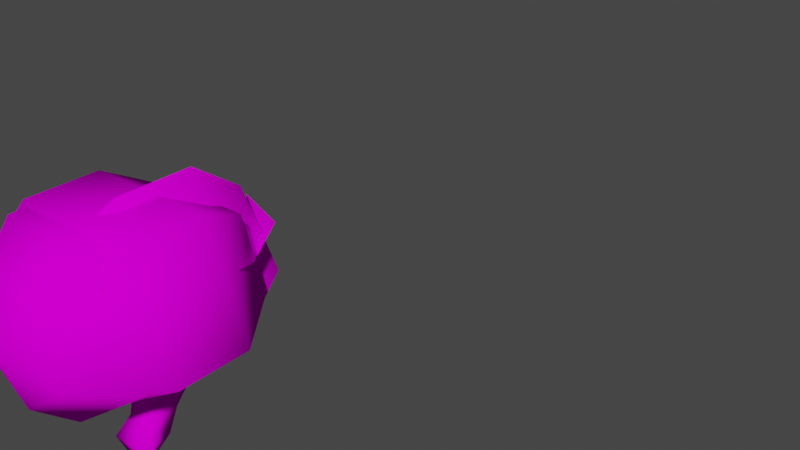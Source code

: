 # Source: lb_1_.blend  (saved by Blender 2.92.15; exported with 4.5.12 LTS)
import bpy
from mathutils import Matrix  # noqa: F401  (used for matrix-valued properties, if any)

bpy.ops.wm.read_factory_settings(use_empty=True)
scene = bpy.context.scene
scene.name = 'Scene'

# ---- collections
col_collection = bpy.data.collections.new('Collection'); scene.collection.children.link(col_collection)

# ---- images (referenced by path relative to the original .blend; pixels are not part of the script)
import os
ASSET_DIR = os.environ.get("B2B_ASSET_DIR", "")  # directory of the original .blend (textures are referenced by path, not embedded)
HERE = os.path.dirname(os.path.abspath(__file__))  # packed textures are extracted next to this script under _unpacked/

def load_image(name, relpath, width, height, colorspace="sRGB"):
    """Load a texture the original file referenced (path relative to the .blend, or extracted next to this script)."""
    p = next((c for c in (os.path.join(HERE, relpath), os.path.join(ASSET_DIR, relpath)) if relpath and os.path.exists(c)), "")
    if p:
        img = bpy.data.images.load(p, check_existing=True)
        img.name = name
    else:  # same state as the original file: an image datablock whose file is absent (Cycles renders it pink)
        img = bpy.data.images.new(name, width, height)
        img.source = "FILE"
        img.filepath = "//" + (relpath or name)
    img.colorspace_settings.name = colorspace
    return img
img_ladybugcolormap_png = load_image('LadybugCOLORMAP.png', 'LadybugCOLORMAP.png', 1024, 1024, 'sRGB')

# ---- materials (node trees are filled in below, after node groups)
mat_ladybug_material = bpy.data.materials.new('Ladybug Material')

# ---- material node trees
mat_ladybug_material.use_nodes = True; mat_ladybug_material.node_tree.nodes.clear()
_N = mat_ladybug_material.node_tree.nodes; _L = mat_ladybug_material.node_tree.links
n0 = _N.new('ShaderNodeBsdfPrincipled'); n0.name = 'Principled BSDF'; n0.location = (10, 300)
n0.distribution = 'GGX'
n0.subsurface_method = 'BURLEY'
n0.inputs[2].default_value = 1.0
n0.inputs[3].default_value = 1.45
n0.inputs[13].default_value = 0.0
n0.inputs[27].default_value = (0.0, 0.0, 0.0, 1.0)
n0.inputs[28].default_value = 1.0
n1 = _N.new('ShaderNodeOutputMaterial'); n1.name = 'Material Output'; n1.location = (300, 300)
n2 = _N.new('ShaderNodeTexImage'); n2.name = 'Image Texture'; n2.location = (-358, 179)
n2.image = img_ladybugcolormap_png
_L.new(n0.outputs[0], n1.inputs[0])
_L.new(n2.outputs[0], n0.inputs[0])
n1.is_active_output = True

# ---- world
world_world = bpy.data.worlds.new('World'); scene.world = world_world
world_world.use_nodes = True; world_world.node_tree.nodes.clear()
_N = world_world.node_tree.nodes; _L = world_world.node_tree.links
n0 = _N.new('ShaderNodeOutputWorld'); n0.name = 'World Output'; n0.location = (300, 300)
n1 = _N.new('ShaderNodeBackground'); n1.name = 'Background'; n1.location = (10, 300)
n1.inputs[0].default_value = (0.05088, 0.05088, 0.05088, 1.0)
_L.new(n1.outputs[0], n0.inputs[0])
n0.is_active_output = True
world_world.color = (0.05088, 0.05088, 0.05088)
world_world.use_sun_shadow = False
world_world.sun_shadow_jitter_overblur = 0.0

# ---- meshes
me_cube_003 = bpy.data.meshes.new('Cube.003')
me_cube_003.from_pydata([(-0.3458, 4.715, 0.4923), (-0.3026, 4.735, -0.3612), (-0.2608, 5.033, -0.3953), (0.3458, 4.715, 0.4923), (0.2997, 5.048, 0.3337), (0.3026, 4.735, -0.3612), (0.2611, 5.032, -0.3975), (-0.1963, 4.461, -1.156), (-0.1275, 4.166, -1.258), (0.1976, 4.426, -1.164), (-0.3003, 5.046, 0.3387), (0.1276, 4.162, -1.254), (0.1328, 4.364, -1.458), (-0.1335, 4.358, -1.451), (-0.2131, 4.044, -1.465), (0.2131, 4.044, -1.465), (-0.01597, 4.155, -1.821), (0.1546, 4.226, -1.067), (0.2074, 4.495, -1.067), (-0.1545, 4.229, -1.067), (-0.2062, 4.525, -1.067), (0.2158, 4.555, -0.9922), (-0.2148, 4.58, -0.9919), (0.1778, 4.281, -0.9865), (-0.1777, 4.284, -0.9865), (0.2465, 4.755, -0.7384), (-0.2458, 4.766, -0.7434), (0.2483, 4.547, -0.5951), (-0.2483, 4.548, -0.5957)], [], [(9, 11, 12), (8, 13, 14), (13, 12, 16), (12, 15, 16), (13, 16, 14), (15, 14, 16), (0, 1, 5, 3), (4, 6, 2, 10), (27, 5, 1, 28), (26, 2, 6, 25), (26, 28, 1, 2), (0, 3, 4, 10), (4, 3, 5, 6), (1, 0, 10, 2), (14, 15, 11, 8), (13, 7, 9, 12), (7, 13, 8), (25, 6, 5, 27), (11, 15, 12), (9, 18, 17, 11), (7, 8, 19, 20), (7, 20, 18, 9), (11, 17, 19, 8), (18, 21, 23, 17), (20, 19, 24, 22), (20, 22, 21, 18), (17, 23, 24, 19), (21, 25, 27, 23), (22, 24, 28, 26), (22, 26, 25, 21), (23, 27, 28, 24)])
me_cube_003.polygons.foreach_set('use_smooth', [True] * 31)
_uv = me_cube_003.uv_layers.new(name='UVMap')
_uv.uv.foreach_set('vector', [0.4734, 0.7102, 0.486, 0.7375, 0.456, 0.7373, 0.418, 0.7782, 0.4312, 0.7527, 0.4442, 0.7842, 0.4312, 0.7527, 0.456, 0.7373, 0.454, 0.7623, 0.456, 0.7373, 0.4786, 0.7633, 0.454, 0.7623, 0.4312, 0.7527, 0.454, 0.7623, 0.4442, 0.7842, 0.4786, 0.7633, 0.4442, 0.7842, 0.454, 0.7623, 0.5522, 0.7562, 0.5502, 0.7972, 0.5211, 0.7972, 0.519, 0.7562, 0.1946, 0.7452, 0.2497, 0.7537, 0.2475, 0.7881, 0.1942, 0.7966, 0.5237, 0.8117, 0.5211, 0.7972, 0.5502, 0.7972, 0.5475, 0.8116, 0.2808, 0.7906, 0.2475, 0.7881, 0.2497, 0.7537, 0.2813, 0.7511, 0.2808, 0.7906, 0.2813, 0.8132, 0.2539, 0.8108, 0.2475, 0.7881, 0.163, 0.8005, 0.163, 0.7413, 0.1946, 0.7452, 0.1942, 0.7966, 0.1946, 0.7452, 0.1872, 0.7154, 0.256, 0.7315, 0.2497, 0.7537, 0.2539, 0.8108, 0.187, 0.8252, 0.1942, 0.7966, 0.2475, 0.7881, 0.4442, 0.7842, 0.4786, 0.7633, 0.4835, 0.787, 0.4629, 0.7994, 0.4312, 0.7527, 0.4067, 0.7277, 0.4441, 0.7058, 0.456, 0.7373, 0.3976, 0.7513, 0.4312, 0.7527, 0.418, 0.7782, 0.2813, 0.7511, 0.2497, 0.7537, 0.256, 0.7315, 0.2824, 0.7301, 0.486, 0.7375, 0.4786, 0.7633, 0.456, 0.7373, 0.4734, 0.7102, 0.4759, 0.6979, 0.4955, 0.7188, 0.486, 0.7375, 0.3976, 0.7513, 0.418, 0.7782, 0.3966, 0.7779, 0.3865, 0.7479, 0.4067, 0.7277, 0.399, 0.7184, 0.4376, 0.6944, 0.4441, 0.7058, 0.4835, 0.787, 0.4955, 0.8017, 0.4706, 0.817, 0.4629, 0.7994, 0.1674, 0.5166, 0.1631, 0.5177, 0.168, 0.506, 0.1725, 0.5051, 0.1683, 0.4778, 0.173, 0.4908, 0.1685, 0.4896, 0.1642, 0.4766, 0.173, 0.5348, 0.1691, 0.5366, 0.1631, 0.5177, 0.1674, 0.5166, 0.1725, 0.5051, 0.168, 0.506, 0.1685, 0.4896, 0.173, 0.4908, 0.3081, 0.7523, 0.2813, 0.7511, 0.2824, 0.7301, 0.323, 0.7341, 0.3071, 0.7896, 0.323, 0.8104, 0.2813, 0.8132, 0.2808, 0.7906, 0.3071, 0.7896, 0.2808, 0.7906, 0.2813, 0.7511, 0.3081, 0.7523, 0.5271, 0.8344, 0.5237, 0.8117, 0.5475, 0.8116, 0.5442, 0.8343])
me_cube_003.materials.append(mat_ladybug_material)
me_cube_003.use_remesh_fix_poles = True
me_cube_003.use_remesh_preserve_attributes = False
me_cube_003.update()
me_sphere_016 = bpy.data.meshes.new('Sphere.016')
me_sphere_016.from_pydata([(5.001e-09, 3.507, -1.178), (5.001e-09, 2.918, -1.541), (5.001e-09, 2.191, -1.541), (5.001e-09, 1.602, -1.178), (0.6622, 3.507, -0.7717), (1.071, 2.918, -0.884), (1.071, 2.191, -0.884), (0.6622, 1.602, -0.7717), (0.4093, 3.507, -0.1145), (0.6622, 2.918, 0.1794), (0.6622, 2.191, 0.1794), (0.4093, 1.602, -0.1145), (5.001e-09, 1.377, -0.5901), (-5.587e-08, 3.732, -0.5901), (-0.4093, 3.507, -0.1145), (-0.6622, 2.918, 0.1794), (-0.6622, 2.191, 0.1794), (-0.4093, 1.602, -0.1145), (-0.6622, 3.507, -0.7717), (-1.071, 2.918, -0.884), (-1.071, 2.191, -0.884), (-0.6622, 1.602, -0.7717)], [], [(2, 1, 5, 6), (0, 13, 4), (3, 2, 6, 7), (1, 0, 4, 5), (12, 3, 7), (12, 7, 11), (6, 5, 9, 10), (4, 13, 8), (7, 6, 10, 11), (5, 4, 8, 9), (12, 11, 17), (10, 9, 15, 16), (8, 13, 14), (11, 10, 16, 17), (9, 8, 14, 15), (12, 17, 21), (16, 15, 19, 20), (14, 13, 18), (17, 16, 20, 21), (15, 14, 18, 19), (12, 21, 3), (20, 19, 1, 2), (18, 13, 0), (21, 20, 2, 3), (19, 18, 0, 1)])
me_sphere_016.polygons.foreach_set('use_smooth', [True] * 25)
_uv = me_sphere_016.uv_layers.new(name='UVMap')
_uv.uv.foreach_set('vector', [0.6654, 0.7766, 0.6493, 0.8003, 0.5986, 0.7756, 0.6184, 0.7422, 0.6352, 0.8238, 0.6191, 0.85, 0.5986, 0.8147, 0.6796, 0.7531, 0.6654, 0.7766, 0.6184, 0.7422, 0.6543, 0.7242, 0.6493, 0.8003, 0.6352, 0.8238, 0.5986, 0.8147, 0.5986, 0.7756, 0.6956, 0.7268, 0.6796, 0.7531, 0.6543, 0.7242, 0.8396, 0.7231, 0.8844, 0.7361, 0.8535, 0.7546, 0.9088, 0.7717, 0.9088, 0.8143, 0.8564, 0.8033, 0.8588, 0.7788, 0.8796, 0.8496, 0.8324, 0.8581, 0.8491, 0.8278, 0.8844, 0.7361, 0.9088, 0.7717, 0.8588, 0.7788, 0.8535, 0.7546, 0.9088, 0.8143, 0.8796, 0.8496, 0.8491, 0.8278, 0.8564, 0.8033, 0.8396, 0.7231, 0.8535, 0.7546, 0.8229, 0.7533, 0.8588, 0.7788, 0.8564, 0.8033, 0.8132, 0.8024, 0.8156, 0.7778, 0.8491, 0.8278, 0.8324, 0.8581, 0.8185, 0.8265, 0.8535, 0.7546, 0.8588, 0.7788, 0.8156, 0.7778, 0.8229, 0.7533, 0.8564, 0.8033, 0.8491, 0.8278, 0.8185, 0.8265, 0.8132, 0.8024, 0.8396, 0.7231, 0.8229, 0.7533, 0.7924, 0.7316, 0.8156, 0.7778, 0.8132, 0.8024, 0.7632, 0.8095, 0.7632, 0.7668, 0.8185, 0.8265, 0.8324, 0.8581, 0.7876, 0.8451, 0.8229, 0.7533, 0.8156, 0.7778, 0.7632, 0.7668, 0.7924, 0.7316, 0.8132, 0.8024, 0.8185, 0.8265, 0.7876, 0.8451, 0.7632, 0.8095, 0.6956, 0.7268, 0.7161, 0.7622, 0.6796, 0.7531, 0.7161, 0.8013, 0.6963, 0.8347, 0.6493, 0.8003, 0.6654, 0.7766, 0.6604, 0.8527, 0.6191, 0.85, 0.6352, 0.8238, 0.7161, 0.7622, 0.7161, 0.8013, 0.6654, 0.7766, 0.6796, 0.7531, 0.6963, 0.8347, 0.6604, 0.8527, 0.6352, 0.8238, 0.6493, 0.8003])
me_sphere_016.materials.append(mat_ladybug_material)
me_sphere_016.use_remesh_fix_poles = True
me_sphere_016.use_remesh_preserve_attributes = False
me_sphere_016.use_mirror_vertex_groups = False
me_sphere_016.update()
me_sphere_017 = bpy.data.meshes.new('Sphere.017')
me_sphere_017.from_pydata([(9.571e-08, 3.56, -1.27), (-6.608e-08, 2.939, -1.654), (-3.075e-07, 2.17, -1.654), (-5.364e-07, 1.549, -1.27), (0.6993, 3.56, -0.8411), (1.131, 2.939, -0.9597), (1.131, 2.17, -0.9597), (0.6993, 1.549, -0.8411), (-6.652e-07, 1.311, -0.6493), (5.178e-08, 3.798, -0.6493)], [], [(2, 1, 5, 6), (0, 9, 4), (3, 2, 6, 7), (1, 0, 4, 5), (8, 3, 7)])
me_sphere_017.polygons.foreach_set('use_smooth', [True] * 5)
_uv = me_sphere_017.uv_layers.new(name='UVMap')
_uv.uv.foreach_set('vector', [0.7185, 0.1989, 0.7185, 0.2992, 0.5452, 0.2992, 0.5452, 0.1989, 0.6923, 0.3909, 0.65, 0.4666, 0.5852, 0.3909, 0.6923, 0.1072, 0.7185, 0.1989, 0.5452, 0.1989, 0.5852, 0.1072, 0.7185, 0.2992, 0.6923, 0.3909, 0.5852, 0.3909, 0.5452, 0.2992, 0.65, 0.03143, 0.6923, 0.1072, 0.5852, 0.1072])
me_sphere_017.materials.append(mat_ladybug_material)
me_sphere_017.use_remesh_fix_poles = True
me_sphere_017.use_remesh_preserve_attributes = False
me_sphere_017.use_mirror_vertex_groups = False
me_sphere_017.update()
me_sphere_018 = bpy.data.meshes.new('Sphere.018')
me_sphere_018.from_pydata([(1.595e-07, 3.6, -1.303), (-4.907e-09, 2.939, -1.654), (-2.388e-07, 2.17, -1.654), (-4.615e-07, 1.549, -1.27), (-5.88e-07, 1.311, -0.6493), (1.592e-07, 3.8, -0.6028), (-0.7, 3.6, -0.8028), (-1.131, 2.939, -0.9597), (-1.131, 2.17, -0.9597), (-0.6993, 1.549, -0.8411)], [], [(4, 9, 3), (8, 7, 1, 2), (6, 5, 0), (9, 8, 2, 3), (7, 6, 0, 1)])
me_sphere_018.polygons.foreach_set('use_smooth', [True] * 5)
_uv = me_sphere_018.uv_layers.new(name='UVMap')
_uv.uv.foreach_set('vector', [0.8514, 0.0409, 0.9113, 0.1109, 0.8123, 0.1109, 0.9483, 0.1957, 0.9483, 0.2885, 0.788, 0.2885, 0.788, 0.1957, 0.9138, 0.3794, 0.8569, 0.4506, 0.81, 0.3762, 0.9113, 0.1109, 0.9483, 0.1957, 0.788, 0.1957, 0.8123, 0.1109, 0.9483, 0.2885, 0.9138, 0.3794, 0.81, 0.3762, 0.788, 0.2885])
me_sphere_018.materials.append(mat_ladybug_material)
me_sphere_018.use_remesh_fix_poles = True
me_sphere_018.use_remesh_preserve_attributes = False
me_sphere_018.use_mirror_vertex_groups = False
me_sphere_018.update()
me_cube = bpy.data.meshes.new('Cube')
me_cube.from_pydata([(1.268, 1.702, 0.702), (1.384, 2.323, 0.07373), (1.268, 1.25, 0.1535), (1.384, 1.986, -0.3352), (1.999, 1.702, 0.702), (1.909, 2.323, 0.07373), (1.999, 1.25, 0.1535), (1.909, 1.986, -0.3352), (1.246, 1.416, 0.4773), (1.246, 2.026, 0.5361), (1.367, 2.169, -0.1426), (1.246, 1.475, -0.1325), (1.644, 1.141, 0.143), (1.644, 1.963, -0.3919), (2.077, 1.475, -0.1325), (2.077, 1.416, 0.4773), (1.967, 2.169, -0.1426), (2.077, 2.026, 0.5361), (1.644, 1.692, 0.8116), (1.644, 2.374, 0.1066), (1.2, 1.751, 0.2018), (1.644, 1.391, -0.2069), (2.176, 1.751, 0.2018), (1.644, 2.06, 0.6068), (1.644, 1.357, 0.5263), (1.279, 2.7, -0.1072), (1.379, 2.439, -0.02234), (1.321, 2.285, -0.2387), (1.379, 2.102, -0.4313), (1.644, 2.08, -0.488), (1.909, 2.102, -0.4313), (1.967, 2.285, -0.2387), (1.909, 2.439, -0.02234), (1.644, 2.491, 0.01056), (1.199, 2.468, -0.389), (1.279, 2.235, -0.6708), (1.644, 2.184, -0.7326), (2.009, 2.235, -0.6708), (2.089, 2.468, -0.389), (2.009, 2.7, -0.1072), (1.644, 2.751, -0.04544), (1.644, 2.468, -0.389)], [], [(0, 9, 20, 8), (9, 1, 10, 20), (20, 10, 3, 11), (8, 20, 11, 2), (2, 11, 21, 12), (11, 3, 13, 21), (21, 13, 7, 14), (12, 21, 14, 6), (6, 14, 22, 15), (14, 7, 16, 22), (22, 16, 5, 17), (15, 22, 17, 4), (4, 17, 23, 18), (17, 5, 19, 23), (23, 19, 1, 9), (18, 23, 9, 0), (2, 12, 24, 8), (12, 6, 15, 24), (24, 15, 4, 18), (8, 24, 18, 0), (7, 13, 29, 30), (19, 5, 32, 33), (10, 1, 26, 27), (5, 16, 31, 32), (32, 31, 38, 39), (26, 33, 40, 25), (27, 26, 25, 34), (29, 28, 35, 36), (16, 7, 30, 31), (3, 10, 27, 28), (1, 19, 33, 26), (13, 3, 28, 29), (37, 36, 41, 38), (36, 35, 34, 41), (41, 34, 25, 40), (38, 41, 40, 39), (30, 29, 36, 37), (28, 27, 34, 35), (33, 32, 39, 40), (31, 30, 37, 38)])
me_cube.polygons.foreach_set('use_smooth', [True] * 40)
_uv = me_cube.uv_layers.new(name='UVMap')
_uv.uv.foreach_set('vector', [0.884, 0.6028, 0.8793, 0.6105, 0.8718, 0.6033, 0.8785, 0.5966, 0.8793, 0.6105, 0.8671, 0.6172, 0.8622, 0.6128, 0.8718, 0.6033, 0.8718, 0.6033, 0.8622, 0.6128, 0.8579, 0.6079, 0.8646, 0.5957, 0.8785, 0.5966, 0.8718, 0.6033, 0.8646, 0.5957, 0.8724, 0.5911, 0.8724, 0.5911, 0.8657, 0.5853, 0.8724, 0.5789, 0.8784, 0.585, 0.8657, 0.5853, 0.8583, 0.5739, 0.8629, 0.5693, 0.8724, 0.5789, 0.8724, 0.5789, 0.8629, 0.5693, 0.8676, 0.5647, 0.8795, 0.5717, 0.8784, 0.585, 0.8724, 0.5789, 0.8795, 0.5717, 0.8843, 0.5794, 0.8843, 0.5794, 0.8892, 0.5718, 0.8965, 0.5788, 0.8902, 0.5851, 0.8892, 0.5718, 0.9012, 0.5649, 0.9059, 0.5695, 0.8965, 0.5788, 0.8965, 0.5788, 0.9059, 0.5695, 0.9105, 0.5742, 0.9035, 0.5862, 0.8902, 0.5851, 0.8965, 0.5788, 0.9035, 0.5862, 0.8958, 0.591, 0.8958, 0.591, 0.9035, 0.5958, 0.8962, 0.6029, 0.8901, 0.5969, 0.9035, 0.5958, 0.9105, 0.6079, 0.9058, 0.6126, 0.8962, 0.6029, 0.8962, 0.6029, 0.9058, 0.6126, 0.9012, 0.6171, 0.8897, 0.6096, 0.8901, 0.5969, 0.8962, 0.6029, 0.8897, 0.6096, 0.884, 0.6028, 0.8724, 0.5911, 0.8784, 0.585, 0.8842, 0.591, 0.8785, 0.5966, 0.8784, 0.585, 0.8843, 0.5794, 0.8902, 0.5851, 0.8842, 0.591, 0.8842, 0.591, 0.8902, 0.5851, 0.8958, 0.591, 0.8901, 0.5969, 0.8785, 0.5966, 0.8842, 0.591, 0.8901, 0.5969, 0.884, 0.6028, 0.1905, 0.634, 0.1901, 0.6437, 0.1847, 0.6438, 0.1852, 0.6341, 0.1891, 0.605, 0.19, 0.6147, 0.1846, 0.6148, 0.1837, 0.6051, 0.1889, 0.586, 0.1895, 0.5955, 0.1841, 0.5955, 0.1833, 0.5858, 0.19, 0.6147, 0.1896, 0.6243, 0.1842, 0.6245, 0.1846, 0.6148, 0.7878, 0.5645, 0.7872, 0.5723, 0.7805, 0.5723, 0.7795, 0.5627, 0.7622, 0.5544, 0.7699, 0.555, 0.7699, 0.5616, 0.7604, 0.5627, 0.7526, 0.5723, 0.7521, 0.5645, 0.7604, 0.5627, 0.7593, 0.5723, 0.7699, 0.5896, 0.7622, 0.5901, 0.7604, 0.5818, 0.7699, 0.5829, 0.1896, 0.6243, 0.1905, 0.634, 0.1852, 0.6341, 0.1842, 0.6245, 0.1902, 0.5766, 0.1889, 0.586, 0.1833, 0.5858, 0.1849, 0.5762, 0.1895, 0.5955, 0.1891, 0.605, 0.1837, 0.6051, 0.1841, 0.5955, 0.1905, 0.5671, 0.1902, 0.5766, 0.1849, 0.5762, 0.1852, 0.5665, 0.7795, 0.5818, 0.7699, 0.5829, 0.7699, 0.5723, 0.7805, 0.5723, 0.7699, 0.5829, 0.7604, 0.5818, 0.7593, 0.5723, 0.7699, 0.5723, 0.7699, 0.5723, 0.7593, 0.5723, 0.7604, 0.5627, 0.7699, 0.5616, 0.7805, 0.5723, 0.7699, 0.5723, 0.7699, 0.5616, 0.7795, 0.5627, 0.7776, 0.5901, 0.7699, 0.5896, 0.7699, 0.5829, 0.7795, 0.5818, 0.7521, 0.58, 0.7526, 0.5723, 0.7593, 0.5723, 0.7604, 0.5818, 0.7699, 0.555, 0.7776, 0.5544, 0.7795, 0.5627, 0.7699, 0.5616, 0.7872, 0.5723, 0.7878, 0.58, 0.7795, 0.5818, 0.7805, 0.5723])
me_cube.materials.append(mat_ladybug_material)
me_cube.use_remesh_fix_poles = True
me_cube.use_remesh_preserve_attributes = False
me_cube.use_mirror_vertex_groups = False
me_cube.update()
me_cube_004 = bpy.data.meshes.new('Cube.004')
me_cube_004.from_pydata([(0.3344, -0.001848, -0.1497), (0.4046, 0.755, -0.226), (0.3344, -0.006996, -0.7976), (0.4046, 0.751, -0.7333), (1.049, -0.001848, -0.1497), (0.9789, 0.755, -0.226), (0.9823, -0.006996, -0.7976), (0.912, 0.751, -0.7333), (0.2634, -0.004422, -0.4736), (0.2634, 0.3787, -0.0817), (0.3491, 0.7562, -0.4797), (0.2634, 0.3724, -0.8716), (0.6583, -0.00756, -0.8686), (0.6583, 0.7537, -0.7889), (1.053, 0.3724, -0.8716), (1.053, -0.004422, -0.4736), (0.9676, 0.7562, -0.4797), (1.12, 0.3787, -0.0817), (0.6583, -0.001284, -0.07868), (0.6583, 0.7586, -0.1704), (0.1144, 0.3755, -0.4767), (0.6583, 0.3712, -1.021), (1.202, 0.3755, -0.4767), (0.6583, -0.004422, -0.4736), (0.3218, 1.097, -0.1458), (0.4046, 0.9227, -0.2273), (0.4046, 0.9187, -0.7347), (0.912, 0.9227, -0.2273), (0.912, 0.9187, -0.7347), (0.3491, 0.9238, -0.481), (0.6583, 0.9214, -0.7903), (0.9676, 0.9238, -0.481), (0.6583, 0.9263, -0.1717), (0.167, 0.001796, 0.3091), (0.3218, 1.092, -0.8189), (0.9949, 1.097, -0.1458), (0.9949, 1.092, -0.8189), (0.248, 1.098, -0.4824), (0.6583, 1.095, -0.8927), (1.069, 1.098, -0.4824), (0.6583, 1.102, -0.07211), (0.6583, 1.107, -0.4825), (0.05935, 0.3823, 0.377), (0.2736, 0.7587, 0.2328), (1.043, 0.7587, 0.2328), (1.257, 0.3823, 0.377), (1.15, 0.001796, 0.3091), (0.6583, 0.00236, 0.38), (0.6583, 0.7623, 0.2883), (0.6583, 0.3835, 0.526), (0.2989, 0.1884, -0.1157), (0.2989, 0.1827, -0.8346), (1.018, 0.1827, -0.8346), (1.085, 0.1884, -0.1157), (0.1889, 0.1856, -0.4751), (0.6583, 0.1818, -0.9446), (1.128, 0.1856, -0.4751), (0.1132, 0.1921, 0.343), (1.203, 0.1921, 0.343), (0.6583, 0.1929, 0.453)], [], [(50, 9, 20, 54), (9, 1, 10, 20), (20, 10, 3, 11), (54, 20, 11, 51), (51, 11, 21, 55), (11, 3, 13, 21), (21, 13, 7, 14), (55, 21, 14, 52), (52, 14, 22, 56), (14, 7, 16, 22), (22, 16, 5, 17), (56, 22, 17, 53), (17, 5, 44, 45), (0, 18, 47, 33), (5, 19, 48, 44), (50, 0, 33, 57), (2, 12, 23, 8), (12, 6, 15, 23), (23, 15, 4, 18), (8, 23, 18, 0), (7, 13, 30, 28), (19, 5, 27, 32), (10, 1, 25, 29), (5, 16, 31, 27), (27, 31, 39, 35), (25, 32, 40, 24), (29, 25, 24, 37), (30, 26, 34, 38), (16, 7, 28, 31), (3, 10, 29, 26), (1, 19, 32, 25), (13, 3, 26, 30), (36, 38, 41, 39), (38, 34, 37, 41), (41, 37, 24, 40), (39, 41, 40, 35), (28, 30, 38, 36), (26, 29, 37, 34), (32, 27, 35, 40), (31, 28, 36, 39), (58, 45, 49, 59), (45, 44, 48, 49), (49, 48, 43, 42), (59, 49, 42, 57), (1, 9, 42, 43), (19, 1, 43, 48), (18, 4, 46, 47), (53, 17, 45, 58), (4, 53, 58, 46), (47, 59, 57, 33), (46, 58, 59, 47), (9, 50, 57, 42), (15, 56, 53, 4), (6, 52, 56, 15), (12, 55, 52, 6), (2, 51, 55, 12), (8, 54, 51, 2), (0, 50, 54, 8)])
me_cube_004.polygons.foreach_set('use_smooth', [True] * 58)
_uv = me_cube_004.uv_layers.new(name='UVMap')
_uv.uv.foreach_set('vector', [0.9098, 0.5153, 0.9079, 0.5112, 0.9148, 0.5073, 0.9183, 0.5109, 0.9079, 0.5112, 0.9073, 0.5033, 0.9108, 0.5021, 0.9148, 0.5073, 0.9148, 0.5073, 0.9108, 0.5021, 0.9135, 0.4999, 0.919, 0.5015, 0.9183, 0.5109, 0.9148, 0.5073, 0.919, 0.5015, 0.9229, 0.5024, 0.9229, 0.5024, 0.919, 0.5015, 0.9182, 0.4947, 0.9229, 0.4927, 0.919, 0.5015, 0.9135, 0.4999, 0.9129, 0.4969, 0.9182, 0.4947, 0.9182, 0.4947, 0.9129, 0.4969, 0.911, 0.4944, 0.9139, 0.4893, 0.9229, 0.4927, 0.9182, 0.4947, 0.9139, 0.4893, 0.9161, 0.4859, 0.9161, 0.4859, 0.9139, 0.4893, 0.9068, 0.4878, 0.9071, 0.483, 0.9139, 0.4893, 0.911, 0.4944, 0.9076, 0.4947, 0.9068, 0.4878, 0.9068, 0.4878, 0.9076, 0.4947, 0.9041, 0.4956, 0.8991, 0.4896, 0.9071, 0.483, 0.9068, 0.4878, 0.8991, 0.4896, 0.8975, 0.4849, 0.8991, 0.4896, 0.9041, 0.4956, 0.8985, 0.4978, 0.8934, 0.4957, 0.04483, 0.6044, 0.05711, 0.6087, 0.05544, 0.625, 0.03829, 0.622, 0.9041, 0.4956, 0.9051, 0.5002, 0.8996, 0.5022, 0.8985, 0.4978, 0.03728, 0.604, 0.04483, 0.6044, 0.03829, 0.622, 0.03083, 0.6214, 0.04966, 0.5811, 0.06111, 0.5811, 0.05913, 0.5945, 0.04568, 0.592, 0.06111, 0.5811, 0.07206, 0.5844, 0.07289, 0.5961, 0.05913, 0.5945, 0.05913, 0.5945, 0.07289, 0.5961, 0.07196, 0.608, 0.05711, 0.6087, 0.04568, 0.592, 0.05913, 0.5945, 0.05711, 0.6087, 0.04483, 0.6044, 0.2173, 0.5679, 0.2198, 0.5573, 0.2267, 0.5588, 0.2242, 0.5694, 0.2144, 0.6024, 0.2126, 0.5889, 0.22, 0.5907, 0.2214, 0.6015, 0.2171, 0.624, 0.2156, 0.6132, 0.2226, 0.6123, 0.2241, 0.6231, 0.2126, 0.5889, 0.2151, 0.5785, 0.2219, 0.58, 0.22, 0.5907, 0.8149, 0.4681, 0.8149, 0.4737, 0.8111, 0.4737, 0.8104, 0.467, 0.7982, 0.4625, 0.8037, 0.4625, 0.8037, 0.4663, 0.7971, 0.467, 0.7926, 0.4737, 0.7926, 0.4681, 0.7971, 0.467, 0.7964, 0.4737, 0.8037, 0.4848, 0.7982, 0.4848, 0.7971, 0.4803, 0.8037, 0.481, 0.2151, 0.5785, 0.2173, 0.5679, 0.2242, 0.5694, 0.2219, 0.58, 0.2183, 0.6348, 0.2171, 0.624, 0.2241, 0.6231, 0.2252, 0.6339, 0.2156, 0.6132, 0.2144, 0.6024, 0.2214, 0.6015, 0.2226, 0.6123, 0.2197, 0.6456, 0.2183, 0.6348, 0.2252, 0.6339, 0.2267, 0.6447, 0.8104, 0.4803, 0.8037, 0.481, 0.8037, 0.4737, 0.8111, 0.4737, 0.8037, 0.481, 0.7971, 0.4803, 0.7964, 0.4737, 0.8037, 0.4737, 0.8037, 0.4737, 0.7964, 0.4737, 0.7971, 0.467, 0.8037, 0.4663, 0.8111, 0.4737, 0.8037, 0.4737, 0.8037, 0.4663, 0.8104, 0.467, 0.8093, 0.4848, 0.8037, 0.4848, 0.8037, 0.481, 0.8104, 0.4803, 0.7926, 0.4792, 0.7926, 0.4737, 0.7964, 0.4737, 0.7971, 0.4803, 0.8037, 0.4625, 0.8093, 0.4625, 0.8104, 0.467, 0.8037, 0.4663, 0.8149, 0.4737, 0.8149, 0.4792, 0.8104, 0.4803, 0.8111, 0.4737, 0.8893, 0.494, 0.8934, 0.4957, 0.8936, 0.5046, 0.8901, 0.506, 0.8934, 0.4957, 0.8985, 0.4978, 0.8996, 0.5022, 0.8936, 0.5046, 0.8936, 0.5046, 0.8996, 0.5022, 0.9017, 0.5062, 0.8995, 0.5109, 0.8901, 0.506, 0.8936, 0.5046, 0.8995, 0.5109, 0.8978, 0.5148, 0.9073, 0.5033, 0.9079, 0.5112, 0.8995, 0.5109, 0.9017, 0.5062, 0.9051, 0.5002, 0.9073, 0.5033, 0.9017, 0.5062, 0.8996, 0.5022, 0.05711, 0.6087, 0.07196, 0.608, 0.07298, 0.6252, 0.05544, 0.625, 0.8975, 0.4849, 0.8991, 0.4896, 0.8934, 0.4957, 0.8893, 0.494, 0.07196, 0.608, 0.07907, 0.6094, 0.0801, 0.6265, 0.07298, 0.6252, 0.05544, 0.625, 0.05479, 0.6322, 0.0354, 0.6285, 0.03829, 0.622, 0.07298, 0.6252, 0.07464, 0.6321, 0.05479, 0.6322, 0.05544, 0.625, 0.9079, 0.5112, 0.9098, 0.5153, 0.8978, 0.5148, 0.8995, 0.5109, 0.07289, 0.5961, 0.0801, 0.5964, 0.07907, 0.6094, 0.07196, 0.608, 0.07206, 0.5844, 0.07893, 0.583, 0.0801, 0.5964, 0.07289, 0.5961, 0.06111, 0.5811, 0.06216, 0.5741, 0.07492, 0.5781, 0.07206, 0.5844, 0.04966, 0.5811, 0.04879, 0.5742, 0.06216, 0.5741, 0.06111, 0.5811, 0.04568, 0.592, 0.03871, 0.5904, 0.04347, 0.5779, 0.04966, 0.5811, 0.04483, 0.6044, 0.03728, 0.604, 0.03871, 0.5904, 0.04568, 0.592])
me_cube_004.materials.append(mat_ladybug_material)
me_cube_004.use_remesh_fix_poles = True
me_cube_004.use_remesh_preserve_attributes = False
me_cube_004.use_mirror_vertex_groups = False
me_cube_004.update()
me_cube_005 = bpy.data.meshes.new('Cube.005')
me_cube_005.from_pydata([(-0.3344, -0.001848, -0.1497), (-0.4046, 0.755, -0.226), (-0.3344, -0.006996, -0.7976), (-0.4046, 0.751, -0.7333), (-1.049, -0.001848, -0.1497), (-0.9789, 0.755, -0.226), (-0.9823, -0.006996, -0.7976), (-0.912, 0.751, -0.7333), (-0.2634, -0.004422, -0.4736), (-0.2634, 0.3787, -0.0817), (-0.3491, 0.7562, -0.4797), (-0.2634, 0.3724, -0.8716), (-0.6583, -0.00756, -0.8686), (-0.6583, 0.7537, -0.7889), (-1.053, 0.3724, -0.8716), (-1.053, -0.004422, -0.4736), (-0.9676, 0.7562, -0.4797), (-1.12, 0.3787, -0.0817), (-0.6583, -0.001284, -0.07868), (-0.6583, 0.7586, -0.1704), (-0.1144, 0.3755, -0.4767), (-0.6583, 0.3712, -1.021), (-1.202, 0.3755, -0.4767), (-0.6583, -0.004422, -0.4736), (-0.3218, 1.097, -0.1458), (-0.4046, 0.9227, -0.2273), (-0.4046, 0.9187, -0.7347), (-0.912, 0.9227, -0.2273), (-0.912, 0.9187, -0.7347), (-0.3491, 0.9238, -0.481), (-0.6583, 0.9214, -0.7903), (-0.9676, 0.9238, -0.481), (-0.6583, 0.9263, -0.1717), (-0.167, 0.001796, 0.3091), (-0.3218, 1.092, -0.8189), (-0.9949, 1.097, -0.1458), (-0.9949, 1.092, -0.8189), (-0.248, 1.098, -0.4824), (-0.6583, 1.095, -0.8927), (-1.069, 1.098, -0.4824), (-0.6583, 1.102, -0.07211), (-0.6583, 1.107, -0.4825), (-0.05935, 0.3823, 0.377), (-0.2736, 0.7587, 0.2328), (-1.043, 0.7587, 0.2328), (-1.257, 0.3823, 0.377), (-1.15, 0.001796, 0.3091), (-0.6583, 0.00236, 0.38), (-0.6583, 0.7623, 0.2883), (-0.6583, 0.3835, 0.526), (-0.2989, 0.1884, -0.1157), (-0.2989, 0.1827, -0.8346), (-1.018, 0.1827, -0.8346), (-1.085, 0.1884, -0.1157), (-0.1889, 0.1856, -0.4751), (-0.6583, 0.1818, -0.9446), (-1.128, 0.1856, -0.4751), (-0.1132, 0.1921, 0.343), (-1.203, 0.1921, 0.343), (-0.6583, 0.1929, 0.453)], [], [(50, 54, 20, 9), (9, 20, 10, 1), (20, 11, 3, 10), (54, 51, 11, 20), (51, 55, 21, 11), (11, 21, 13, 3), (21, 14, 7, 13), (55, 52, 14, 21), (52, 56, 22, 14), (14, 22, 16, 7), (22, 17, 5, 16), (56, 53, 17, 22), (17, 45, 44, 5), (0, 33, 47, 18), (5, 44, 48, 19), (50, 57, 33, 0), (2, 8, 23, 12), (12, 23, 15, 6), (23, 18, 4, 15), (8, 0, 18, 23), (7, 28, 30, 13), (19, 32, 27, 5), (10, 29, 25, 1), (5, 27, 31, 16), (27, 35, 39, 31), (25, 24, 40, 32), (29, 37, 24, 25), (30, 38, 34, 26), (16, 31, 28, 7), (3, 26, 29, 10), (1, 25, 32, 19), (13, 30, 26, 3), (36, 39, 41, 38), (38, 41, 37, 34), (41, 40, 24, 37), (39, 35, 40, 41), (28, 36, 38, 30), (26, 34, 37, 29), (32, 40, 35, 27), (31, 39, 36, 28), (58, 59, 49, 45), (45, 49, 48, 44), (49, 42, 43, 48), (59, 57, 42, 49), (1, 43, 42, 9), (19, 48, 43, 1), (18, 47, 46, 4), (53, 58, 45, 17), (4, 46, 58, 53), (47, 33, 57, 59), (46, 47, 59, 58), (9, 42, 57, 50), (15, 4, 53, 56), (6, 15, 56, 52), (12, 6, 52, 55), (2, 12, 55, 51), (8, 2, 51, 54), (0, 8, 54, 50)])
me_cube_005.polygons.foreach_set('use_smooth', [True] * 58)
_uv = me_cube_005.uv_layers.new(name='UVMap')
_uv.uv.foreach_set('vector', [0.8192, 0.5067, 0.8341, 0.5145, 0.828, 0.5206, 0.8159, 0.5138, 0.8159, 0.5138, 0.828, 0.5206, 0.821, 0.5299, 0.8147, 0.5278, 0.828, 0.5206, 0.8353, 0.531, 0.8256, 0.5336, 0.821, 0.5299, 0.8341, 0.5145, 0.8422, 0.5292, 0.8353, 0.531, 0.828, 0.5206, 0.8422, 0.5292, 0.8422, 0.5463, 0.8339, 0.5428, 0.8353, 0.531, 0.8353, 0.531, 0.8339, 0.5428, 0.8246, 0.5389, 0.8256, 0.5336, 0.8339, 0.5428, 0.8264, 0.5522, 0.8213, 0.5433, 0.8246, 0.5389, 0.8422, 0.5463, 0.8302, 0.5582, 0.8264, 0.5522, 0.8339, 0.5428, 0.8302, 0.5582, 0.8145, 0.5633, 0.8139, 0.5549, 0.8264, 0.5522, 0.8264, 0.5522, 0.8139, 0.5549, 0.8154, 0.5429, 0.8213, 0.5433, 0.8139, 0.5549, 0.8004, 0.5517, 0.8091, 0.5413, 0.8154, 0.5429, 0.8145, 0.5633, 0.7977, 0.5599, 0.8004, 0.5517, 0.8139, 0.5549, 0.8004, 0.5517, 0.7906, 0.541, 0.7994, 0.5374, 0.8091, 0.5413, 0.1162, 0.6036, 0.1084, 0.5825, 0.1289, 0.5789, 0.1309, 0.5985, 0.8091, 0.5413, 0.7994, 0.5374, 0.8013, 0.5296, 0.8109, 0.5332, 0.1071, 0.6041, 0.09942, 0.5833, 0.1084, 0.5825, 0.1162, 0.6036, 0.122, 0.6315, 0.1172, 0.6185, 0.1333, 0.6155, 0.1357, 0.6315, 0.1357, 0.6315, 0.1333, 0.6155, 0.1498, 0.6135, 0.1488, 0.6275, 0.1333, 0.6155, 0.1309, 0.5985, 0.1487, 0.5994, 0.1498, 0.6135, 0.1172, 0.6185, 0.1162, 0.6036, 0.1309, 0.5985, 0.1333, 0.6155, 0.2781, 0.6365, 0.2828, 0.6354, 0.2846, 0.6428, 0.2798, 0.6439, 0.2761, 0.6125, 0.2809, 0.6131, 0.2799, 0.6206, 0.2748, 0.6219, 0.2779, 0.5975, 0.2828, 0.5981, 0.2817, 0.6056, 0.2769, 0.605, 0.2748, 0.6219, 0.2799, 0.6206, 0.2813, 0.628, 0.2765, 0.6291, 0.9356, 0.601, 0.9344, 0.5962, 0.9414, 0.597, 0.9414, 0.601, 0.9296, 0.5834, 0.9344, 0.5822, 0.9337, 0.5892, 0.9297, 0.5892, 0.9414, 0.5775, 0.9414, 0.5815, 0.9344, 0.5822, 0.9356, 0.5775, 0.9531, 0.5892, 0.9491, 0.5892, 0.9484, 0.5822, 0.9532, 0.5834, 0.2765, 0.6291, 0.2813, 0.628, 0.2828, 0.6354, 0.2781, 0.6365, 0.2787, 0.5899, 0.2836, 0.5905, 0.2828, 0.5981, 0.2779, 0.5975, 0.2769, 0.605, 0.2817, 0.6056, 0.2809, 0.6131, 0.2761, 0.6125, 0.2797, 0.5824, 0.2846, 0.583, 0.2836, 0.5905, 0.2787, 0.5899, 0.9484, 0.5962, 0.9414, 0.597, 0.9414, 0.5892, 0.9491, 0.5892, 0.9491, 0.5892, 0.9414, 0.5892, 0.9414, 0.5815, 0.9484, 0.5822, 0.9414, 0.5892, 0.9337, 0.5892, 0.9344, 0.5822, 0.9414, 0.5815, 0.9414, 0.597, 0.9344, 0.5962, 0.9337, 0.5892, 0.9414, 0.5892, 0.9532, 0.5951, 0.9484, 0.5962, 0.9491, 0.5892, 0.9531, 0.5892, 0.9472, 0.5775, 0.9484, 0.5822, 0.9414, 0.5815, 0.9414, 0.5775, 0.9297, 0.5892, 0.9337, 0.5892, 0.9344, 0.5962, 0.9296, 0.5951, 0.9414, 0.601, 0.9414, 0.597, 0.9484, 0.5962, 0.9472, 0.601, 0.7833, 0.544, 0.7847, 0.523, 0.7909, 0.5255, 0.7906, 0.541, 0.7906, 0.541, 0.7909, 0.5255, 0.8013, 0.5296, 0.7994, 0.5374, 0.7909, 0.5255, 0.8012, 0.5145, 0.805, 0.5227, 0.8013, 0.5296, 0.7847, 0.523, 0.7983, 0.5075, 0.8012, 0.5145, 0.7909, 0.5255, 0.8147, 0.5278, 0.805, 0.5227, 0.8012, 0.5145, 0.8159, 0.5138, 0.8109, 0.5332, 0.8013, 0.5296, 0.805, 0.5227, 0.8147, 0.5278, 0.1309, 0.5985, 0.1289, 0.5789, 0.1499, 0.5788, 0.1487, 0.5994, 0.7977, 0.5599, 0.7833, 0.544, 0.7906, 0.541, 0.8004, 0.5517, 0.1487, 0.5994, 0.1499, 0.5788, 0.1584, 0.5772, 0.1572, 0.5976, 0.1289, 0.5789, 0.1084, 0.5825, 0.1049, 0.5747, 0.1281, 0.5703, 0.1499, 0.5788, 0.1289, 0.5789, 0.1281, 0.5703, 0.1519, 0.5704, 0.8159, 0.5138, 0.8012, 0.5145, 0.7983, 0.5075, 0.8192, 0.5067, 0.1498, 0.6135, 0.1487, 0.5994, 0.1572, 0.5976, 0.1584, 0.6133, 0.1488, 0.6275, 0.1498, 0.6135, 0.1584, 0.6133, 0.157, 0.6293, 0.1357, 0.6315, 0.1488, 0.6275, 0.1522, 0.6352, 0.1369, 0.6399, 0.122, 0.6315, 0.1357, 0.6315, 0.1369, 0.6399, 0.1209, 0.6398, 0.1172, 0.6185, 0.122, 0.6315, 0.1145, 0.6354, 0.1089, 0.6204, 0.1162, 0.6036, 0.1172, 0.6185, 0.1089, 0.6204, 0.1071, 0.6041])
me_cube_005.materials.append(mat_ladybug_material)
me_cube_005.use_remesh_fix_poles = True
me_cube_005.use_remesh_preserve_attributes = False
me_cube_005.use_mirror_vertex_groups = False
me_cube_005.update()
me_cylinder = bpy.data.meshes.new('Cylinder')
me_cylinder.from_pydata([(1.611, 2.143, -0.2384), (1.611, 2.619, -0.5726), (1.727, 2.197, -0.1733), (1.682, 2.652, -0.5326), (1.682, 2.284, -0.06802), (1.655, 2.705, -0.4679), (1.539, 2.284, -0.06802), (1.567, 2.705, -0.4679), (1.495, 2.197, -0.1733), (1.539, 2.652, -0.5326), (1.611, 2.109, -0.3426), (1.824, 2.207, -0.223), (1.742, 2.612, -0.5253), (1.611, 2.552, -0.5987), (1.743, 2.367, -0.02961), (1.692, 2.71, -0.4065), (1.479, 2.367, -0.02961), (1.53, 2.71, -0.4065), (1.398, 2.207, -0.223), (1.48, 2.612, -0.5253)], [], [(10, 13, 12, 11), (11, 12, 15, 14), (14, 15, 17, 16), (3, 1, 9, 7, 5), (16, 17, 19, 18), (18, 19, 13, 10), (0, 2, 4, 6, 8), (2, 0, 10, 11), (1, 3, 12, 13), (4, 2, 11, 14), (3, 5, 15, 12), (6, 4, 14, 16), (5, 7, 17, 15), (8, 6, 16, 18), (7, 9, 19, 17), (0, 8, 18, 10), (9, 1, 13, 19)])
me_cylinder.polygons.foreach_set('use_smooth', [True] * 17)
_uv = me_cylinder.uv_layers.new(name='UVMap')
_uv.uv.foreach_set('vector', [0.1691, 0.9352, 0.1376, 0.9294, 0.1384, 0.9193, 0.1705, 0.9187, 0.1705, 0.9187, 0.1384, 0.9193, 0.1373, 0.9092, 0.1687, 0.9022, 0.1687, 0.9022, 0.1373, 0.9092, 0.1341, 0.8995, 0.1635, 0.8865, 0.1169, 0.8891, 0.1215, 0.8874, 0.1247, 0.8912, 0.122, 0.8954, 0.1172, 0.8941, 0.1635, 0.8865, 0.1341, 0.8995, 0.1291, 0.8907, 0.1553, 0.8722, 0.1553, 0.8722, 0.1291, 0.8907, 0.1224, 0.883, 0.1444, 0.8597, 0.1512, 0.859, 0.1557, 0.8518, 0.164, 0.8538, 0.1646, 0.8623, 0.1567, 0.8655, 0.1557, 0.8518, 0.1512, 0.859, 0.1444, 0.8597, 0.153, 0.8455, 0.1215, 0.8874, 0.1169, 0.8891, 0.113, 0.887, 0.1224, 0.883, 0.164, 0.8538, 0.1557, 0.8518, 0.153, 0.8455, 0.1691, 0.8492, 0.1169, 0.8891, 0.1172, 0.8941, 0.1139, 0.8971, 0.113, 0.887, 0.1646, 0.8623, 0.164, 0.8538, 0.1691, 0.8492, 0.1705, 0.8657, 0.1172, 0.8941, 0.122, 0.8954, 0.1238, 0.8994, 0.1139, 0.8971, 0.1567, 0.8655, 0.1646, 0.8623, 0.1705, 0.8657, 0.1553, 0.8722, 0.122, 0.8954, 0.1247, 0.8912, 0.1291, 0.8907, 0.1238, 0.8994, 0.1512, 0.859, 0.1567, 0.8655, 0.1553, 0.8722, 0.1444, 0.8597, 0.1247, 0.8912, 0.1215, 0.8874, 0.1224, 0.883, 0.1291, 0.8907])
me_cylinder.materials.append(mat_ladybug_material)
me_cylinder.use_remesh_fix_poles = True
me_cylinder.use_remesh_preserve_attributes = False
me_cylinder.use_mirror_vertex_groups = False
me_cylinder.update()
me_cylinder_001 = bpy.data.meshes.new('Cylinder.001')
me_cylinder_001.from_pydata([(0.7936, 3.134, -0.6291), (1.665, 2.626, -0.6242), (0.7484, 3.057, -0.5631), (1.62, 2.549, -0.5582), (0.7657, 3.087, -0.4579), (1.637, 2.58, -0.4529), (0.8215, 3.183, -0.4588), (1.693, 2.676, -0.4539), (0.8388, 3.212, -0.5646), (1.71, 2.705, -0.5597), (0.8474, 3.102, -0.7044), (0.766, 2.963, -0.5856), (1.516, 2.526, -0.5813), (1.598, 2.665, -0.7002), (0.7971, 3.018, -0.396), (1.547, 2.581, -0.3917), (0.8977, 3.191, -0.3977), (1.648, 2.754, -0.3934), (0.9287, 3.243, -0.5883), (1.679, 2.806, -0.5841)], [], [(10, 13, 12, 11), (11, 12, 15, 14), (14, 15, 17, 16), (3, 1, 9, 7, 5), (16, 17, 19, 18), (18, 19, 13, 10), (0, 2, 4, 6, 8), (2, 0, 10, 11), (1, 3, 12, 13), (4, 2, 11, 14), (3, 5, 15, 12), (6, 4, 14, 16), (5, 7, 17, 15), (8, 6, 16, 18), (7, 9, 19, 17), (0, 8, 18, 10), (9, 1, 13, 19)])
me_cylinder_001.polygons.foreach_set('use_smooth', [True] * 17)
_uv = me_cylinder_001.uv_layers.new(name='UVMap')
_uv.uv.foreach_set('vector', [0.07104, 0.8691, 0.07189, 0.9343, 0.05687, 0.9345, 0.05602, 0.8693, 0.05602, 0.8693, 0.05687, 0.9345, 0.04185, 0.9347, 0.041, 0.8695, 0.041, 0.8695, 0.04185, 0.9347, 0.02682, 0.9349, 0.02598, 0.8697, 0.07448, 0.9459, 0.07676, 0.9401, 0.08284, 0.9404, 0.08401, 0.9462, 0.07931, 0.95, 0.02598, 0.8697, 0.02682, 0.9349, 0.0118, 0.9351, 0.01095, 0.8699, 0.08607, 0.8689, 0.08691, 0.9341, 0.07189, 0.9343, 0.07104, 0.8691, 0.07508, 0.8634, 0.07317, 0.8567, 0.07897, 0.8527, 0.08438, 0.8569, 0.08187, 0.8631, 0.07317, 0.8567, 0.07508, 0.8634, 0.07104, 0.8691, 0.06627, 0.8548, 0.07676, 0.9401, 0.07448, 0.9459, 0.06757, 0.9487, 0.07189, 0.9343, 0.07897, 0.8527, 0.07317, 0.8567, 0.06627, 0.8548, 0.07849, 0.8455, 0.07448, 0.9459, 0.07931, 0.95, 0.07933, 0.9572, 0.06757, 0.9487, 0.08438, 0.8569, 0.07897, 0.8527, 0.07849, 0.8455, 0.09108, 0.8544, 0.07931, 0.95, 0.08401, 0.9462, 0.09108, 0.9486, 0.07933, 0.9572, 0.08187, 0.8631, 0.08438, 0.8569, 0.09108, 0.8544, 0.08607, 0.8689, 0.08401, 0.9462, 0.08284, 0.9404, 0.08691, 0.9341, 0.09108, 0.9486, 0.07508, 0.8634, 0.08187, 0.8631, 0.08607, 0.8689, 0.07104, 0.8691, 0.08284, 0.9404, 0.07676, 0.9401, 0.07189, 0.9343, 0.08691, 0.9341])
me_cylinder_001.materials.append(mat_ladybug_material)
me_cylinder_001.use_remesh_fix_poles = True
me_cylinder_001.use_remesh_preserve_attributes = False
me_cylinder_001.use_mirror_vertex_groups = False
me_cylinder_001.update()
me_cube_001 = bpy.data.meshes.new('Cube.001')
me_cube_001.from_pydata([(-1.268, 1.702, 0.702), (-1.384, 2.323, 0.07373), (-1.268, 1.25, 0.1535), (-1.384, 1.986, -0.3352), (-1.999, 1.702, 0.702), (-1.909, 2.323, 0.07373), (-1.999, 1.25, 0.1535), (-1.909, 1.986, -0.3352), (-1.246, 1.416, 0.4773), (-1.246, 2.026, 0.5361), (-1.367, 2.169, -0.1426), (-1.246, 1.475, -0.1325), (-1.644, 1.141, 0.143), (-1.644, 1.963, -0.3919), (-2.077, 1.475, -0.1325), (-2.077, 1.416, 0.4773), (-1.967, 2.169, -0.1426), (-2.077, 2.026, 0.5361), (-1.644, 1.692, 0.8116), (-1.644, 2.374, 0.1066), (-1.2, 1.751, 0.2018), (-1.644, 1.391, -0.2069), (-2.176, 1.751, 0.2018), (-1.644, 2.06, 0.6068), (-1.644, 1.357, 0.5263), (-1.279, 2.7, -0.1072), (-1.379, 2.439, -0.02234), (-1.321, 2.285, -0.2387), (-1.379, 2.102, -0.4313), (-1.644, 2.08, -0.488), (-1.909, 2.102, -0.4313), (-1.967, 2.285, -0.2387), (-1.909, 2.439, -0.02234), (-1.644, 2.491, 0.01056), (-1.199, 2.468, -0.389), (-1.279, 2.235, -0.6708), (-1.644, 2.184, -0.7326), (-2.009, 2.235, -0.6708), (-2.089, 2.468, -0.389), (-2.009, 2.7, -0.1072), (-1.644, 2.751, -0.04544), (-1.644, 2.468, -0.389)], [], [(0, 8, 20, 9), (9, 20, 10, 1), (20, 11, 3, 10), (8, 2, 11, 20), (2, 12, 21, 11), (11, 21, 13, 3), (21, 14, 7, 13), (12, 6, 14, 21), (6, 15, 22, 14), (14, 22, 16, 7), (22, 17, 5, 16), (15, 4, 17, 22), (4, 18, 23, 17), (17, 23, 19, 5), (23, 9, 1, 19), (18, 0, 9, 23), (2, 8, 24, 12), (12, 24, 15, 6), (24, 18, 4, 15), (8, 0, 18, 24), (7, 30, 29, 13), (19, 33, 32, 5), (10, 27, 26, 1), (5, 32, 31, 16), (32, 39, 38, 31), (26, 25, 40, 33), (27, 34, 25, 26), (29, 36, 35, 28), (16, 31, 30, 7), (3, 28, 27, 10), (1, 26, 33, 19), (13, 29, 28, 3), (37, 38, 41, 36), (36, 41, 34, 35), (41, 40, 25, 34), (38, 39, 40, 41), (30, 37, 36, 29), (28, 35, 34, 27), (33, 40, 39, 32), (31, 38, 37, 30)])
me_cube_001.polygons.foreach_set('use_smooth', [True] * 40)
_uv = me_cube_001.uv_layers.new(name='UVMap')
_uv.uv.foreach_set('vector', [0.7963, 0.5977, 0.7931, 0.6013, 0.7892, 0.5974, 0.7936, 0.5932, 0.7936, 0.5932, 0.7892, 0.5974, 0.7836, 0.5918, 0.7864, 0.5893, 0.7892, 0.5974, 0.785, 0.6018, 0.7811, 0.5947, 0.7836, 0.5918, 0.7931, 0.6013, 0.7895, 0.6045, 0.785, 0.6018, 0.7892, 0.5974, 0.7895, 0.6045, 0.793, 0.6081, 0.7896, 0.6116, 0.7856, 0.6079, 0.7856, 0.6079, 0.7896, 0.6116, 0.784, 0.6172, 0.7813, 0.6145, 0.7896, 0.6116, 0.7937, 0.6158, 0.7867, 0.6199, 0.784, 0.6172, 0.793, 0.6081, 0.7965, 0.6113, 0.7937, 0.6158, 0.7896, 0.6116, 0.7965, 0.6113, 0.7999, 0.608, 0.8036, 0.6117, 0.7994, 0.6158, 0.7994, 0.6158, 0.8036, 0.6117, 0.8091, 0.6171, 0.8064, 0.6198, 0.8036, 0.6117, 0.8077, 0.6074, 0.8118, 0.6144, 0.8091, 0.6171, 0.7999, 0.608, 0.8032, 0.6046, 0.8077, 0.6074, 0.8036, 0.6117, 0.8032, 0.6046, 0.7999, 0.6011, 0.8035, 0.5976, 0.8077, 0.6018, 0.8077, 0.6018, 0.8035, 0.5976, 0.8091, 0.592, 0.8118, 0.5947, 0.8035, 0.5976, 0.7996, 0.5937, 0.8064, 0.5893, 0.8091, 0.592, 0.7999, 0.6011, 0.7963, 0.5977, 0.7996, 0.5937, 0.8035, 0.5976, 0.7895, 0.6045, 0.7931, 0.6013, 0.7965, 0.6046, 0.793, 0.6081, 0.793, 0.6081, 0.7965, 0.6046, 0.7999, 0.608, 0.7965, 0.6113, 0.7965, 0.6046, 0.7999, 0.6011, 0.8032, 0.6046, 0.7999, 0.608, 0.7931, 0.6013, 0.7963, 0.5977, 0.7999, 0.6011, 0.7965, 0.6046, 0.2519, 0.5712, 0.246, 0.5711, 0.2455, 0.5604, 0.2514, 0.5606, 0.2503, 0.6032, 0.2444, 0.603, 0.2454, 0.5924, 0.2513, 0.5925, 0.2501, 0.6241, 0.2439, 0.6243, 0.2448, 0.6137, 0.2508, 0.6136, 0.2513, 0.5925, 0.2454, 0.5924, 0.245, 0.5817, 0.2509, 0.5819, 0.9486, 0.5223, 0.9505, 0.5307, 0.9408, 0.5296, 0.9408, 0.5228, 0.9589, 0.5482, 0.9505, 0.55, 0.9516, 0.5404, 0.9583, 0.5404, 0.9408, 0.5579, 0.9408, 0.5511, 0.9505, 0.55, 0.9486, 0.5585, 0.9233, 0.5404, 0.93, 0.5404, 0.9311, 0.55, 0.9227, 0.5482, 0.2509, 0.5819, 0.245, 0.5817, 0.246, 0.5711, 0.2519, 0.5712, 0.2516, 0.6344, 0.2456, 0.6348, 0.2439, 0.6243, 0.2501, 0.6241, 0.2508, 0.6136, 0.2448, 0.6137, 0.2444, 0.603, 0.2503, 0.6032, 0.2519, 0.6449, 0.246, 0.6455, 0.2456, 0.6348, 0.2516, 0.6344, 0.9311, 0.5307, 0.9408, 0.5296, 0.9408, 0.5404, 0.93, 0.5404, 0.93, 0.5404, 0.9408, 0.5404, 0.9408, 0.5511, 0.9311, 0.55, 0.9408, 0.5404, 0.9516, 0.5404, 0.9505, 0.55, 0.9408, 0.5511, 0.9408, 0.5296, 0.9505, 0.5307, 0.9516, 0.5404, 0.9408, 0.5404, 0.9227, 0.5325, 0.9311, 0.5307, 0.93, 0.5404, 0.9233, 0.5404, 0.933, 0.5585, 0.9311, 0.55, 0.9408, 0.5511, 0.9408, 0.5579, 0.9583, 0.5404, 0.9516, 0.5404, 0.9505, 0.5307, 0.9589, 0.5325, 0.9408, 0.5228, 0.9408, 0.5296, 0.9311, 0.5307, 0.933, 0.5223])
me_cube_001.materials.append(mat_ladybug_material)
me_cube_001.use_remesh_fix_poles = True
me_cube_001.use_remesh_preserve_attributes = False
me_cube_001.use_mirror_vertex_groups = False
me_cube_001.update()
me_cylinder_002 = bpy.data.meshes.new('Cylinder.002')
me_cylinder_002.from_pydata([(0.6526, 0.7135, -0.5965), (0.6526, 1.264, -0.5636), (0.7845, 0.7143, -0.5007), (0.749, 1.265, -0.4936), (0.7341, 0.7155, -0.3456), (0.7122, 1.266, -0.3802), (0.571, 0.7155, -0.3456), (0.593, 1.266, -0.3802), (0.5207, 0.7143, -0.5007), (0.5561, 1.265, -0.4936), (0.6526, 0.7989, -0.7334), (0.914, 0.8004, -0.5435), (0.8437, 1.191, -0.5237), (0.6526, 1.19, -0.6626), (0.8141, 0.8028, -0.2362), (0.7707, 1.193, -0.2991), (0.491, 0.8028, -0.2362), (0.5345, 1.193, -0.2991), (0.3911, 0.8004, -0.5435), (0.4615, 1.191, -0.5237)], [], [(10, 13, 12, 11), (11, 12, 15, 14), (14, 15, 17, 16), (3, 1, 9, 7, 5), (16, 17, 19, 18), (18, 19, 13, 10), (0, 2, 4, 6, 8), (2, 0, 10, 11), (1, 3, 12, 13), (4, 2, 11, 14), (3, 5, 15, 12), (6, 4, 14, 16), (5, 7, 17, 15), (8, 6, 16, 18), (7, 9, 19, 17), (0, 8, 18, 10), (9, 1, 13, 19)])
me_cylinder_002.polygons.foreach_set('use_smooth', [True] * 17)
_uv = me_cylinder_002.uv_layers.new(name='UVMap')
_uv.uv.foreach_set('vector', [0.3516, 0.989, 0.3308, 0.984, 0.3325, 0.9714, 0.3538, 0.9718, 0.3538, 0.9718, 0.3325, 0.9714, 0.3313, 0.9588, 0.3522, 0.9545, 0.3522, 0.9545, 0.3313, 0.9588, 0.3274, 0.9467, 0.3469, 0.938, 0.3064, 0.9347, 0.3114, 0.9327, 0.3148, 0.9367, 0.3119, 0.9412, 0.3067, 0.9399, 0.3469, 0.938, 0.3274, 0.9467, 0.321, 0.9357, 0.3381, 0.923, 0.3381, 0.923, 0.321, 0.9357, 0.3123, 0.9264, 0.3263, 0.9103, 0.3345, 0.909, 0.3385, 0.9025, 0.3458, 0.9042, 0.3464, 0.9118, 0.3394, 0.9148, 0.3385, 0.9025, 0.3345, 0.909, 0.3263, 0.9103, 0.3347, 0.8951, 0.3114, 0.9327, 0.3064, 0.9347, 0.3008, 0.9318, 0.3123, 0.9264, 0.3458, 0.9042, 0.3385, 0.9025, 0.3347, 0.8951, 0.3517, 0.8984, 0.3064, 0.9347, 0.3067, 0.9399, 0.3023, 0.9444, 0.3008, 0.9318, 0.3464, 0.9118, 0.3458, 0.9042, 0.3517, 0.8984, 0.3538, 0.9156, 0.3067, 0.9399, 0.3119, 0.9412, 0.3147, 0.9468, 0.3023, 0.9444, 0.3394, 0.9148, 0.3464, 0.9118, 0.3538, 0.9156, 0.3381, 0.923, 0.3119, 0.9412, 0.3148, 0.9367, 0.321, 0.9357, 0.3147, 0.9468, 0.3345, 0.909, 0.3394, 0.9148, 0.3381, 0.923, 0.3263, 0.9103, 0.3148, 0.9367, 0.3114, 0.9327, 0.3123, 0.9264, 0.321, 0.9357])
me_cylinder_002.materials.append(mat_ladybug_material)
me_cylinder_002.use_remesh_fix_poles = True
me_cylinder_002.use_remesh_preserve_attributes = False
me_cylinder_002.use_mirror_vertex_groups = False
me_cylinder_002.update()
me_cylinder_003 = bpy.data.meshes.new('Cylinder.003')
me_cylinder_003.from_pydata([(0.6437, 1.162, -0.5225), (0.6437, 1.761, -0.7294), (0.7337, 1.183, -0.4607), (0.7337, 1.782, -0.6676), (0.6993, 1.218, -0.3606), (0.6993, 1.817, -0.5675), (0.588, 1.218, -0.3606), (0.588, 1.817, -0.5675), (0.5536, 1.183, -0.4607), (0.5536, 1.782, -0.6676), (0.6437, 1.194, -0.6146), (0.8066, 1.232, -0.5027), (0.8066, 1.704, -0.6654), (0.6437, 1.665, -0.7773), (0.7444, 1.295, -0.3216), (0.7444, 1.766, -0.4844), (0.5429, 1.295, -0.3216), (0.5429, 1.766, -0.4844), (0.4807, 1.232, -0.5027), (0.4807, 1.704, -0.6654)], [], [(10, 13, 12, 11), (11, 12, 15, 14), (14, 15, 17, 16), (3, 1, 9, 7, 5), (16, 17, 19, 18), (18, 19, 13, 10), (0, 2, 4, 6, 8), (2, 0, 10, 11), (1, 3, 12, 13), (4, 2, 11, 14), (3, 5, 15, 12), (6, 4, 14, 16), (5, 7, 17, 15), (8, 6, 16, 18), (7, 9, 19, 17), (0, 8, 18, 10), (9, 1, 13, 19)])
me_cylinder_003.polygons.foreach_set('use_smooth', [True] * 17)
_uv = me_cylinder_003.uv_layers.new(name='UVMap')
_uv.uv.foreach_set('vector', [0.7372, 0.9353, 0.7371, 0.9011, 0.751, 0.9011, 0.7511, 0.9353, 0.7511, 0.9353, 0.751, 0.9011, 0.7648, 0.901, 0.7649, 0.9353, 0.7649, 0.9353, 0.7648, 0.901, 0.7786, 0.901, 0.7787, 0.9352, 0.8043, 0.8902, 0.802, 0.8955, 0.7962, 0.8952, 0.7949, 0.8895, 0.7999, 0.8865, 0.7787, 0.9352, 0.7786, 0.901, 0.7925, 0.9009, 0.7926, 0.9352, 0.7926, 0.9352, 0.7925, 0.9009, 0.8063, 0.9009, 0.8064, 0.9351, 0.8029, 0.9405, 0.8045, 0.9466, 0.7993, 0.9501, 0.7945, 0.9461, 0.7966, 0.9401, 0.8045, 0.9466, 0.8029, 0.9405, 0.8064, 0.9351, 0.8107, 0.9483, 0.802, 0.8955, 0.8043, 0.8902, 0.8107, 0.8877, 0.8063, 0.9009, 0.7993, 0.9501, 0.8045, 0.9466, 0.8107, 0.9483, 0.7996, 0.9565, 0.8043, 0.8902, 0.7999, 0.8865, 0.7995, 0.8796, 0.8107, 0.8877, 0.7945, 0.9461, 0.7993, 0.9501, 0.7996, 0.9565, 0.7885, 0.9483, 0.7999, 0.8865, 0.7949, 0.8895, 0.7882, 0.8877, 0.7995, 0.8796, 0.7966, 0.9401, 0.7945, 0.9461, 0.7885, 0.9483, 0.7926, 0.9352, 0.7949, 0.8895, 0.7962, 0.8952, 0.7925, 0.9009, 0.7882, 0.8877, 0.8029, 0.9405, 0.7966, 0.9401, 0.7926, 0.9352, 0.8064, 0.9351, 0.7962, 0.8952, 0.802, 0.8955, 0.8063, 0.9009, 0.7925, 0.9009])
me_cylinder_003.materials.append(mat_ladybug_material)
me_cylinder_003.use_remesh_fix_poles = True
me_cylinder_003.use_remesh_preserve_attributes = False
me_cylinder_003.use_mirror_vertex_groups = False
me_cylinder_003.update()
me_cylinder_004 = bpy.data.meshes.new('Cylinder.004')
me_cylinder_004.from_pydata([(-0.6526, 0.7135, -0.5965), (-0.6526, 1.264, -0.5636), (-0.7845, 0.7143, -0.5007), (-0.749, 1.265, -0.4936), (-0.7341, 0.7155, -0.3456), (-0.7122, 1.266, -0.3802), (-0.571, 0.7155, -0.3456), (-0.593, 1.266, -0.3802), (-0.5207, 0.7143, -0.5007), (-0.5561, 1.265, -0.4936), (-0.6526, 0.7989, -0.7334), (-0.914, 0.8004, -0.5435), (-0.8437, 1.191, -0.5237), (-0.6526, 1.19, -0.6626), (-0.8141, 0.8028, -0.2362), (-0.7707, 1.193, -0.2991), (-0.491, 0.8028, -0.2362), (-0.5345, 1.193, -0.2991), (-0.3911, 0.8004, -0.5435), (-0.4615, 1.191, -0.5237)], [], [(10, 11, 12, 13), (11, 14, 15, 12), (14, 16, 17, 15), (3, 5, 7, 9, 1), (16, 18, 19, 17), (18, 10, 13, 19), (0, 8, 6, 4, 2), (2, 11, 10, 0), (1, 13, 12, 3), (4, 14, 11, 2), (3, 12, 15, 5), (6, 16, 14, 4), (5, 15, 17, 7), (8, 18, 16, 6), (7, 17, 19, 9), (0, 10, 18, 8), (9, 19, 13, 1)])
me_cylinder_004.polygons.foreach_set('use_smooth', [True] * 17)
_uv = me_cylinder_004.uv_layers.new(name='UVMap')
_uv.uv.foreach_set('vector', [0.913, 0.847, 0.9292, 0.8644, 0.9057, 0.882, 0.8939, 0.8692, 0.9292, 0.8644, 0.9413, 0.885, 0.9146, 0.897, 0.9057, 0.882, 0.9413, 0.885, 0.9486, 0.9077, 0.9199, 0.9136, 0.9146, 0.897, 0.8971, 0.8826, 0.8939, 0.8891, 0.8867, 0.8882, 0.8855, 0.8811, 0.8919, 0.8776, 0.9486, 0.9077, 0.9508, 0.9314, 0.9215, 0.9309, 0.9199, 0.9136, 0.9508, 0.9314, 0.9478, 0.955, 0.9193, 0.9482, 0.9215, 0.9309, 0.9244, 0.846, 0.9291, 0.8366, 0.9393, 0.8381, 0.9409, 0.8484, 0.9318, 0.8533, 0.9318, 0.8533, 0.9292, 0.8644, 0.913, 0.847, 0.9244, 0.846, 0.8919, 0.8776, 0.8939, 0.8692, 0.9057, 0.882, 0.8971, 0.8826, 0.9409, 0.8484, 0.9508, 0.8542, 0.9292, 0.8644, 0.9318, 0.8533, 0.8971, 0.8826, 0.9057, 0.882, 0.8972, 0.8971, 0.8939, 0.8891, 0.9393, 0.8381, 0.948, 0.8306, 0.9508, 0.8542, 0.9409, 0.8484, 0.8939, 0.8891, 0.8972, 0.8971, 0.8801, 0.8938, 0.8867, 0.8882, 0.9291, 0.8366, 0.9245, 0.8261, 0.948, 0.8306, 0.9393, 0.8381, 0.8867, 0.8882, 0.8801, 0.8938, 0.8781, 0.8765, 0.8855, 0.8811, 0.9244, 0.846, 0.913, 0.847, 0.9245, 0.8261, 0.9291, 0.8366, 0.8855, 0.8811, 0.8781, 0.8765, 0.8939, 0.8692, 0.8919, 0.8776])
me_cylinder_004.materials.append(mat_ladybug_material)
me_cylinder_004.use_remesh_fix_poles = True
me_cylinder_004.use_remesh_preserve_attributes = False
me_cylinder_004.use_mirror_vertex_groups = False
me_cylinder_004.update()
me_cylinder_005 = bpy.data.meshes.new('Cylinder.005')
me_cylinder_005.from_pydata([(-0.6437, 1.162, -0.5225), (-0.6437, 1.761, -0.7294), (-0.7337, 1.183, -0.4607), (-0.7337, 1.782, -0.6676), (-0.6993, 1.218, -0.3606), (-0.6993, 1.817, -0.5675), (-0.588, 1.218, -0.3606), (-0.588, 1.817, -0.5675), (-0.5536, 1.183, -0.4607), (-0.5536, 1.782, -0.6676), (-0.6437, 1.194, -0.6146), (-0.8066, 1.232, -0.5027), (-0.8066, 1.704, -0.6654), (-0.6437, 1.665, -0.7773), (-0.7444, 1.295, -0.3216), (-0.7444, 1.766, -0.4844), (-0.5429, 1.295, -0.3216), (-0.5429, 1.766, -0.4844), (-0.4807, 1.232, -0.5027), (-0.4807, 1.704, -0.6654)], [], [(10, 11, 12, 13), (11, 14, 15, 12), (14, 16, 17, 15), (3, 5, 7, 9, 1), (16, 18, 19, 17), (18, 10, 13, 19), (0, 8, 6, 4, 2), (2, 11, 10, 0), (1, 13, 12, 3), (4, 14, 11, 2), (3, 12, 15, 5), (6, 16, 14, 4), (5, 15, 17, 7), (8, 18, 16, 6), (7, 17, 19, 9), (0, 10, 18, 8), (9, 19, 13, 1)])
me_cylinder_005.polygons.foreach_set('use_smooth', [True] * 17)
_uv = me_cylinder_005.uv_layers.new(name='UVMap')
_uv.uv.foreach_set('vector', [0.2702, 0.907, 0.261, 0.907, 0.2609, 0.8842, 0.2701, 0.8842, 0.261, 0.907, 0.2517, 0.907, 0.2517, 0.8842, 0.2609, 0.8842, 0.2517, 0.907, 0.2425, 0.9071, 0.2425, 0.8842, 0.2517, 0.8842, 0.2638, 0.8807, 0.2624, 0.8771, 0.2654, 0.8746, 0.2687, 0.8766, 0.2677, 0.8803, 0.2425, 0.9071, 0.2333, 0.9071, 0.2332, 0.8843, 0.2425, 0.8842, 0.2333, 0.9071, 0.2241, 0.9071, 0.224, 0.8843, 0.2332, 0.8843, 0.2675, 0.9104, 0.2691, 0.9143, 0.2658, 0.917, 0.2623, 0.9146, 0.2633, 0.9106, 0.2633, 0.9106, 0.261, 0.907, 0.2702, 0.907, 0.2675, 0.9104, 0.2677, 0.8803, 0.2701, 0.8842, 0.2609, 0.8842, 0.2638, 0.8807, 0.2623, 0.9146, 0.2582, 0.9158, 0.261, 0.907, 0.2633, 0.9106, 0.2638, 0.8807, 0.2609, 0.8842, 0.2582, 0.8754, 0.2624, 0.8771, 0.2658, 0.917, 0.2657, 0.9213, 0.2582, 0.9158, 0.2623, 0.9146, 0.2624, 0.8771, 0.2582, 0.8754, 0.2656, 0.87, 0.2654, 0.8746, 0.2691, 0.9143, 0.2731, 0.9158, 0.2657, 0.9213, 0.2658, 0.917, 0.2654, 0.8746, 0.2656, 0.87, 0.2731, 0.8755, 0.2687, 0.8766, 0.2675, 0.9104, 0.2702, 0.907, 0.2731, 0.9158, 0.2691, 0.9143, 0.2687, 0.8766, 0.2731, 0.8755, 0.2701, 0.8842, 0.2677, 0.8803])
me_cylinder_005.materials.append(mat_ladybug_material)
me_cylinder_005.use_remesh_fix_poles = True
me_cylinder_005.use_remesh_preserve_attributes = False
me_cylinder_005.use_mirror_vertex_groups = False
me_cylinder_005.update()
me_cylinder_006 = bpy.data.meshes.new('Cylinder.006')
me_cylinder_006.from_pydata([(-0.7936, 3.134, -0.6291), (-1.665, 2.626, -0.6242), (-0.7484, 3.057, -0.5631), (-1.62, 2.549, -0.5582), (-0.7657, 3.087, -0.4579), (-1.637, 2.58, -0.4529), (-0.8215, 3.183, -0.4588), (-1.693, 2.676, -0.4539), (-0.8388, 3.212, -0.5646), (-1.71, 2.705, -0.5597), (-0.8474, 3.102, -0.7044), (-0.766, 2.963, -0.5856), (-1.516, 2.526, -0.5813), (-1.598, 2.665, -0.7002), (-0.7971, 3.018, -0.396), (-1.547, 2.581, -0.3917), (-0.8977, 3.191, -0.3977), (-1.648, 2.754, -0.3934), (-0.9287, 3.243, -0.5883), (-1.679, 2.806, -0.5841)], [], [(10, 11, 12, 13), (11, 14, 15, 12), (14, 16, 17, 15), (3, 5, 7, 9, 1), (16, 18, 19, 17), (18, 10, 13, 19), (0, 8, 6, 4, 2), (2, 11, 10, 0), (1, 13, 12, 3), (4, 14, 11, 2), (3, 12, 15, 5), (6, 16, 14, 4), (5, 15, 17, 7), (8, 18, 16, 6), (7, 17, 19, 9), (0, 10, 18, 8), (9, 19, 13, 1)])
me_cylinder_006.polygons.foreach_set('use_smooth', [True] * 17)
_uv = me_cylinder_006.uv_layers.new(name='UVMap')
_uv.uv.foreach_set('vector', [0.5596, 0.7135, 0.5545, 0.7135, 0.5546, 0.6914, 0.5597, 0.6914, 0.5545, 0.7135, 0.5494, 0.7135, 0.5495, 0.6914, 0.5546, 0.6914, 0.5494, 0.7135, 0.5443, 0.7134, 0.5445, 0.6913, 0.5495, 0.6914, 0.5606, 0.6875, 0.5623, 0.6862, 0.5639, 0.6874, 0.5634, 0.6893, 0.5614, 0.6895, 0.5443, 0.7134, 0.5392, 0.7134, 0.5394, 0.6913, 0.5445, 0.6913, 0.5646, 0.7136, 0.5596, 0.7135, 0.5597, 0.6914, 0.5648, 0.6915, 0.5609, 0.7155, 0.5632, 0.7156, 0.5641, 0.7176, 0.5623, 0.7191, 0.5603, 0.7177, 0.5603, 0.7177, 0.558, 0.7184, 0.5596, 0.7135, 0.5609, 0.7155, 0.5614, 0.6895, 0.5597, 0.6914, 0.5583, 0.6866, 0.5606, 0.6875, 0.5623, 0.7191, 0.5621, 0.7215, 0.558, 0.7184, 0.5603, 0.7177, 0.5606, 0.6875, 0.5583, 0.6866, 0.5623, 0.6837, 0.5623, 0.6862, 0.5641, 0.7176, 0.5664, 0.7185, 0.5621, 0.7215, 0.5623, 0.7191, 0.5623, 0.6862, 0.5623, 0.6837, 0.5664, 0.6866, 0.5639, 0.6874, 0.5632, 0.7156, 0.5646, 0.7136, 0.5664, 0.7185, 0.5641, 0.7176, 0.5639, 0.6874, 0.5664, 0.6866, 0.5648, 0.6915, 0.5634, 0.6893, 0.5609, 0.7155, 0.5596, 0.7135, 0.5646, 0.7136, 0.5632, 0.7156, 0.5634, 0.6893, 0.5648, 0.6915, 0.5597, 0.6914, 0.5614, 0.6895])
me_cylinder_006.materials.append(mat_ladybug_material)
me_cylinder_006.use_remesh_fix_poles = True
me_cylinder_006.use_remesh_preserve_attributes = False
me_cylinder_006.use_mirror_vertex_groups = False
me_cylinder_006.update()
me_cylinder_007 = bpy.data.meshes.new('Cylinder.007')
me_cylinder_007.from_pydata([(-1.611, 2.143, -0.2384), (-1.611, 2.619, -0.5726), (-1.727, 2.197, -0.1733), (-1.682, 2.652, -0.5326), (-1.682, 2.284, -0.06802), (-1.655, 2.705, -0.4679), (-1.539, 2.284, -0.06802), (-1.567, 2.705, -0.4679), (-1.495, 2.197, -0.1733), (-1.539, 2.652, -0.5326), (-1.611, 2.109, -0.3426), (-1.824, 2.207, -0.223), (-1.742, 2.612, -0.5253), (-1.611, 2.552, -0.5987), (-1.743, 2.367, -0.02961), (-1.692, 2.71, -0.4065), (-1.479, 2.367, -0.02961), (-1.53, 2.71, -0.4065), (-1.398, 2.207, -0.223), (-1.48, 2.612, -0.5253)], [], [(10, 11, 12, 13), (11, 14, 15, 12), (14, 16, 17, 15), (3, 5, 7, 9, 1), (16, 18, 19, 17), (18, 10, 13, 19), (0, 8, 6, 4, 2), (2, 11, 10, 0), (1, 13, 12, 3), (4, 14, 11, 2), (3, 12, 15, 5), (6, 16, 14, 4), (5, 15, 17, 7), (8, 18, 16, 6), (7, 17, 19, 9), (0, 10, 18, 8), (9, 19, 13, 1)])
me_cylinder_007.polygons.foreach_set('use_smooth', [True] * 17)
_uv = me_cylinder_007.uv_layers.new(name='UVMap')
_uv.uv.foreach_set('vector', [0.4217, 0.8699, 0.4325, 0.8824, 0.4063, 0.9009, 0.3996, 0.8933, 0.4325, 0.8824, 0.4407, 0.8968, 0.4113, 0.9097, 0.4063, 0.9009, 0.4407, 0.8968, 0.4459, 0.9125, 0.4145, 0.9194, 0.4113, 0.9097, 0.4019, 0.9012, 0.3994, 0.9055, 0.3946, 0.9046, 0.394, 0.8997, 0.3985, 0.8976, 0.4459, 0.9125, 0.4477, 0.9289, 0.4156, 0.9295, 0.4145, 0.9194, 0.4477, 0.9289, 0.4464, 0.9454, 0.4148, 0.9396, 0.4156, 0.9295, 0.4285, 0.8694, 0.4328, 0.8621, 0.4411, 0.8639, 0.4419, 0.8723, 0.4341, 0.8758, 0.4341, 0.8758, 0.4325, 0.8824, 0.4217, 0.8699, 0.4285, 0.8694, 0.3985, 0.8976, 0.3996, 0.8933, 0.4063, 0.9009, 0.4019, 0.9012, 0.4419, 0.8723, 0.4477, 0.8759, 0.4325, 0.8824, 0.4341, 0.8758, 0.4019, 0.9012, 0.4063, 0.9009, 0.4011, 0.9097, 0.3994, 0.9055, 0.4411, 0.8639, 0.4463, 0.8595, 0.4477, 0.8759, 0.4419, 0.8723, 0.3994, 0.9055, 0.4011, 0.9097, 0.3912, 0.9074, 0.3946, 0.9046, 0.4328, 0.8621, 0.4302, 0.8558, 0.4463, 0.8595, 0.4411, 0.8639, 0.3946, 0.9046, 0.3912, 0.9074, 0.3903, 0.8973, 0.394, 0.8997, 0.4285, 0.8694, 0.4217, 0.8699, 0.4302, 0.8558, 0.4328, 0.8621, 0.394, 0.8997, 0.3903, 0.8973, 0.3996, 0.8933, 0.3985, 0.8976])
me_cylinder_007.materials.append(mat_ladybug_material)
me_cylinder_007.use_remesh_fix_poles = True
me_cylinder_007.use_remesh_preserve_attributes = False
me_cylinder_007.use_mirror_vertex_groups = False
me_cylinder_007.update()
me_sphere_001 = bpy.data.meshes.new('Sphere.001')
me_sphere_001.from_pydata([(0.0002847, 4.797, -0.5893), (0.0002847, 4.377, -0.9526), (0.0002847, 3.6, -0.9526), (0.0002847, 3.179, -0.5893), (0.5593, 4.797, -0.1832), (0.9048, 4.377, -0.2954), (0.9048, 3.6, -0.2954), (0.5593, 3.179, -0.1832), (0.3458, 4.797, 0.474), (0.5593, 4.377, 0.7679), (0.5593, 3.6, 0.7679), (0.3458, 3.179, 0.474), (0.0002847, 2.988, -0.00152), (0.0002847, 4.988, -0.00152), (-0.3452, 4.797, 0.474), (-0.5587, 4.377, 0.7679), (-0.5587, 3.6, 0.7679), (-0.3452, 3.179, 0.474), (-0.5587, 4.797, -0.1832), (-0.9042, 4.377, -0.2954), (-0.9042, 3.6, -0.2954), (-0.5587, 3.179, -0.1832)], [], [(2, 1, 5, 6), (0, 13, 4), (3, 2, 6, 7), (1, 0, 4, 5), (12, 3, 7), (12, 7, 11), (6, 5, 9, 10), (4, 13, 8), (7, 6, 10, 11), (5, 4, 8, 9), (12, 11, 17), (10, 9, 15, 16), (8, 13, 14), (11, 10, 16, 17), (9, 8, 14, 15), (12, 17, 21), (16, 15, 19, 20), (14, 13, 18), (17, 16, 20, 21), (15, 14, 18, 19), (12, 21, 3), (20, 19, 1, 2), (18, 13, 0), (21, 20, 2, 3), (19, 18, 0, 1)])
me_sphere_001.polygons.foreach_set('use_smooth', [True] * 25)
_uv = me_sphere_001.uv_layers.new(name='UVMap')
_uv.uv.foreach_set('vector', [0.3827, 0.06907, 0.3582, 0.06907, 0.3582, 0.03384, 0.3827, 0.03384, 0.1649, 0.069, 0.139, 0.05703, 0.1627, 0.03724, 0.4173, 0.3798, 0.4356, 0.3893, 0.4025, 0.4148, 0.3972, 0.3948, 0.1882, 0.08111, 0.1649, 0.069, 0.1627, 0.03724, 0.1882, 0.02595, 0.3971, 0.3705, 0.4173, 0.3798, 0.3972, 0.3948, 0.2419, 0.1681, 0.1728, 0.1734, 0.21, 0.1139, 0.4762, 0.1608, 0.4762, 0.2677, 0.3223, 0.2677, 0.3223, 0.1608, 0.2265, 0.3212, 0.2245, 0.3466, 0.2045, 0.3348, 0.1728, 0.1734, 0.112, 0.16, 0.1857, 0.06072, 0.21, 0.1139, 0.2224, 0.3003, 0.2265, 0.3212, 0.2045, 0.3348, 0.1867, 0.324, 0.2419, 0.1681, 0.21, 0.1139, 0.2738, 0.1138, 0.3223, 0.1608, 0.3223, 0.2677, 0.1685, 0.2677, 0.1685, 0.1608, 0.2045, 0.3348, 0.2245, 0.3466, 0.2045, 0.3583, 0.21, 0.1139, 0.1857, 0.06072, 0.303, 0.06576, 0.2738, 0.1138, 0.1867, 0.324, 0.2045, 0.3348, 0.2045, 0.3583, 0.1849, 0.3673, 0.2419, 0.1681, 0.2738, 0.1138, 0.3108, 0.1734, 0.1685, 0.1608, 0.1685, 0.2677, 0.01462, 0.2677, 0.01462, 0.1608, 0.2045, 0.3583, 0.2245, 0.3466, 0.2265, 0.3721, 0.2738, 0.1138, 0.303, 0.06576, 0.3674, 0.1623, 0.3108, 0.1734, 0.1849, 0.3673, 0.2045, 0.3583, 0.2265, 0.3721, 0.2215, 0.3945, 0.3971, 0.3705, 0.4156, 0.355, 0.4173, 0.3798, 0.3827, 0.1043, 0.3582, 0.1043, 0.3582, 0.06907, 0.3827, 0.06907, 0.1391, 0.08809, 0.139, 0.05703, 0.1649, 0.069, 0.4156, 0.355, 0.4356, 0.3462, 0.4356, 0.3893, 0.4173, 0.3798, 0.1459, 0.1137, 0.1391, 0.08809, 0.1649, 0.069, 0.1882, 0.08111])
me_sphere_001.materials.append(mat_ladybug_material)
me_sphere_001.use_remesh_fix_poles = True
me_sphere_001.use_remesh_preserve_attributes = False
me_sphere_001.use_mirror_vertex_groups = False
me_sphere_001.update()
me_plane_004 = bpy.data.meshes.new('Plane.004')
me_plane_004.from_pydata([(0.4749, 2.692, -1.035), (0.5558, 2.692, -1.035), (0.4496, 3.227, -1.035), (0.5014, 3.227, -1.035), (0.4568, 2.788, -1.035), (0.5908, 2.788, -1.035)], [], [(4, 2, 3, 5), (0, 4, 5, 1)])
_uv = me_plane_004.uv_layers.new(name='UVMap')
_uv.uv.foreach_set('vector', [0.5364, 0.5536, 0.5527, 0.6488, 0.5639, 0.6467, 0.5655, 0.5481, 0.5364, 0.532, 0.5364, 0.5536, 0.5655, 0.5481, 0.554, 0.5287])
me_plane_004.materials.append(mat_ladybug_material)
me_plane_004.use_remesh_fix_poles = True
me_plane_004.use_remesh_preserve_attributes = False
me_plane_004.use_mirror_vertex_groups = False
me_plane_004.update()
me_plane_006 = bpy.data.meshes.new('Plane.006')
me_plane_006.from_pydata([(0.5064, 2.157, -0.994), (0.5692, 2.157, -0.994), (0.4867, 2.572, -0.994), (0.527, 2.572, -0.994), (0.4924, 2.231, -0.994), (0.5964, 2.231, -0.994)], [], [(4, 2, 3, 5), (0, 4, 5, 1)])
_uv = me_plane_006.uv_layers.new(name='UVMap')
_uv.uv.foreach_set('vector', [0.4817, 0.5548, 0.4979, 0.6498, 0.5091, 0.6477, 0.5106, 0.5493, 0.4817, 0.5333, 0.4817, 0.5548, 0.5106, 0.5493, 0.4991, 0.53])
me_plane_006.materials.append(mat_ladybug_material)
me_plane_006.use_remesh_fix_poles = True
me_plane_006.use_remesh_preserve_attributes = False
me_plane_006.use_mirror_vertex_groups = False
me_plane_006.update()
me_plane_007 = bpy.data.meshes.new('Plane.007')
me_plane_007.from_pydata([(-0.5064, 2.157, -0.994), (-0.5692, 2.157, -0.994), (-0.4867, 2.572, -0.994), (-0.527, 2.572, -0.994), (-0.4924, 2.231, -0.994), (-0.5964, 2.231, -0.994)], [], [(4, 5, 3, 2), (0, 1, 5, 4)])
_uv = me_plane_007.uv_layers.new(name='UVMap')
_uv.uv.foreach_set('vector', [0.618, 0.5509, 0.5873, 0.5452, 0.5889, 0.6495, 0.6008, 0.6517, 0.618, 0.5281, 0.5994, 0.5247, 0.5873, 0.5452, 0.618, 0.5509])
me_plane_007.materials.append(mat_ladybug_material)
me_plane_007.use_remesh_fix_poles = True
me_plane_007.use_remesh_preserve_attributes = False
me_plane_007.use_mirror_vertex_groups = False
me_plane_007.update()
me_plane_008 = bpy.data.meshes.new('Plane.008')
me_plane_008.from_pydata([(-0.4749, 2.692, -1.035), (-0.5558, 2.692, -1.035), (-0.4496, 3.227, -1.035), (-0.5014, 3.227, -1.035), (-0.4568, 2.788, -1.035), (-0.5908, 2.788, -1.035)], [], [(4, 5, 3, 2), (0, 1, 5, 4)])
_uv = me_plane_008.uv_layers.new(name='UVMap')
_uv.uv.foreach_set('vector', [0.6805, 0.551, 0.652, 0.5456, 0.6535, 0.6427, 0.6645, 0.6448, 0.6805, 0.5298, 0.6633, 0.5265, 0.652, 0.5456, 0.6805, 0.551])
me_plane_008.materials.append(mat_ladybug_material)
me_plane_008.use_remesh_fix_poles = True
me_plane_008.use_remesh_preserve_attributes = False
me_plane_008.use_mirror_vertex_groups = False
me_plane_008.update()
arm_armature = bpy.data.armatures.new('Armature')  # bones are not reproduced

# ---- objects
ob_hair = bpy.data.objects.new('Hair', me_cube_003)
ob_body = bpy.data.objects.new('Body', me_sphere_016)
ob_shell_l = bpy.data.objects.new('Shell.L', me_sphere_017)
ob_shell_r = bpy.data.objects.new('Shell.R', me_sphere_018)
ob_hand_l = bpy.data.objects.new('Hand.L', me_cube)
ob_foot_l = bpy.data.objects.new('Foot.L', me_cube_004)
ob_foot_r = bpy.data.objects.new('Foot.R', me_cube_005)
ob_lower_arm_l = bpy.data.objects.new('Lower Arm.L', me_cylinder)
ob_upper_arm_l = bpy.data.objects.new('Upper Arm.L', me_cylinder_001)
ob_hand_r = bpy.data.objects.new('Hand.R', me_cube_001)
ob_lower_leg_l = bpy.data.objects.new('Lower Leg.L', me_cylinder_002)
ob_upper_leg_l = bpy.data.objects.new('Upper Leg.L', me_cylinder_003)
ob_lower_leg_r = bpy.data.objects.new('Lower Leg.R', me_cylinder_004)
ob_upper_leg_r = bpy.data.objects.new('Upper Leg.R', me_cylinder_005)
ob_upper_arm_r = bpy.data.objects.new('Upper Arm.R', me_cylinder_006)
ob_lower_arm_r = bpy.data.objects.new('Lower Arm.R', me_cylinder_007)
ob_head = bpy.data.objects.new('Head', me_sphere_001)
ob_top_wing_l = bpy.data.objects.new('Top WIng.L', me_plane_004)
ob_bottom_wing_l = bpy.data.objects.new('Bottom Wing.L', me_plane_006)
ob_bottom_wing_r = bpy.data.objects.new('Bottom Wing.R', me_plane_007)
ob_top_wing_r = bpy.data.objects.new('Top WIng.R', me_plane_008)
ob_armature = bpy.data.objects.new('Armature', arm_armature)

# ---- transforms, parenting, visibility, modifiers, constraints
ob_hair.parent = ob_armature
ob_hair.matrix_parent_inverse = Matrix(((1.0, -1.313e-14, -2.384e-07, -9.532e-10), (-1.694e-21, 1.0, -5.506e-08, -4.61), (2.384e-07, 5.506e-08, 1.0, 0.003998), (-0.0, 0.0, -0.0, 1.0)))
ob_hair.location = (0.0, 0.0, 0.0)
ob_hair.lineart.crease_threshold = 0.0
ob_body.parent = ob_armature
ob_body.matrix_parent_inverse = Matrix(((1.0, -0.0, 0.0, 0.0), (-0.0, 1.0, -2.384e-07, -2.992), (0.0, 2.384e-07, 1.0, 0.6139), (-0.0, 0.0, -0.0, 1.0)))
ob_body.location = (0.0, 0.0, 0.0)
ob_body.lineart.crease_threshold = 0.0
ob_shell_l.parent = ob_armature
ob_shell_l.matrix_parent_inverse = Matrix(((1.629e-07, -5.51e-08, -1.0, -0.9201), (-2.881e-07, -1.0, 5.51e-08, 2.501), (-1.0, 2.881e-07, -1.629e-07, 0.2331), (0.0, 0.0, 0.0, 1.0)))
ob_shell_l.location = (0.0, 0.0, 0.0)
ob_shell_l.lineart.crease_threshold = 0.0
ob_shell_r.parent = ob_armature
ob_shell_r.matrix_parent_inverse = Matrix(((1.629e-07, -6.085e-08, -1.0, -0.9028), (-2.79e-07, -1.0, 6.085e-08, 2.492), (-1.0, 2.79e-07, -1.629e-07, -0.2333), (0.0, 0.0, 0.0, 1.0)))
ob_shell_r.location = (0.0, 0.0, 0.0)
ob_shell_r.lineart.crease_threshold = 0.0
ob_hand_l.parent = ob_armature
ob_hand_l.matrix_parent_inverse = Matrix(((-0.9868, -0.04385, 0.1557, 1.712), (0.1279, -0.8007, 0.5852, 1.065), (0.09899, 0.5974, 0.7958, -1.371), (-0.0, 0.0, -0.0, 1.0)))
ob_hand_l.location = (0.0, 0.0, 0.0)
ob_hand_l.lineart.crease_threshold = 0.0
ob_foot_l.parent = ob_armature
ob_foot_l.matrix_parent_inverse = Matrix(((0.9974, 0.05638, 0.04562, -0.6727), (0.029, -0.8866, 0.4616, 0.4352), (0.06647, -0.4591, -0.8859, -0.1014), (-0.0, 0.0, -0.0, 1.0)))
ob_foot_l.location = (0.0, 0.0, 0.0)
ob_foot_l.lineart.crease_threshold = 0.0
ob_foot_r.parent = ob_armature
ob_foot_r.matrix_parent_inverse = Matrix(((0.9974, -0.05638, -0.04562, 0.6727), (-0.029, -0.8866, 0.4616, 0.4352), (-0.06647, -0.4591, -0.8859, -0.1014), (-0.0, 0.0, -0.0, 1.0)))
ob_foot_r.location = (0.0, 0.0, 0.0)
ob_foot_r.lineart.crease_threshold = 0.0
ob_lower_arm_l.parent = ob_armature
ob_lower_arm_l.matrix_parent_inverse = Matrix(((-0.9958, 0.08343, 0.03652, 1.423), (-0.03733, -0.7397, 0.6719, 1.82), (0.08307, 0.6678, 0.7397, -1.511), (-0.0, 0.0, -0.0, 1.0)))
ob_lower_arm_l.location = (0.0, 0.0, 0.0)
ob_lower_arm_l.lineart.crease_threshold = 0.0
ob_upper_arm_l.parent = ob_armature
ob_upper_arm_l.matrix_parent_inverse = Matrix(((-0.5031, -0.8642, 0.006566, 3.112), (0.8642, -0.5031, 0.004898, -0.07576), (-0.0009295, 0.008138, 1.0, 0.5099), (-0.0, -0.0, -0.0, 1.0)))
ob_upper_arm_l.location = (0.0, 0.0, 0.0)
ob_upper_arm_l.lineart.crease_threshold = 0.0
ob_hand_r.parent = ob_armature
ob_hand_r.matrix_parent_inverse = Matrix(((-0.9868, 0.04385, -0.1557, -1.712), (-0.1279, -0.8007, 0.5852, 1.065), (-0.09899, 0.5974, 0.7958, -1.371), (0.0, 0.0, -0.0, 1.0)))
ob_hand_r.location = (0.0, 0.0, 0.0)
ob_hand_r.lineart.crease_threshold = 0.0
ob_lower_leg_l.parent = ob_armature
ob_lower_leg_l.matrix_parent_inverse = Matrix(((0.9998, 0.0093, 0.01919, -0.6507), (0.009541, -0.9999, -0.01248, 0.7458), (0.01908, 0.01266, -0.9997, -0.4801), (-0.0, 0.0, 0.0, 1.0)))
ob_lower_leg_l.location = (0.0, 0.0, 0.0)
ob_lower_leg_l.lineart.crease_threshold = 0.0
ob_upper_leg_l.parent = ob_armature
ob_upper_leg_l.matrix_parent_inverse = Matrix(((0.9999, 0.01101, 0.007961, -0.6579), (0.007961, -0.9497, 0.3132, 1.3), (0.01101, -0.3131, -0.9497, -0.05323), (-0.0, 0.0, -0.0, 1.0)))
ob_upper_leg_l.location = (0.0, 0.0, 0.0)
ob_upper_leg_l.lineart.crease_threshold = 0.0
ob_lower_leg_r.parent = ob_armature
ob_lower_leg_r.matrix_parent_inverse = Matrix(((0.9998, -0.0093, -0.01919, 0.6507), (-0.009541, -0.9999, -0.01248, 0.7458), (-0.01908, 0.01266, -0.9997, -0.4801), (-0.0, -0.0, 0.0, 1.0)))
ob_lower_leg_r.location = (0.0, 0.0, 0.0)
ob_lower_leg_r.lineart.crease_threshold = 0.0
ob_upper_leg_r.parent = ob_armature
ob_upper_leg_r.matrix_parent_inverse = Matrix(((0.9999, -0.01101, -0.007961, 0.6579), (-0.007961, -0.9497, 0.3132, 1.3), (-0.01101, -0.3131, -0.9497, -0.05323), (-0.0, 0.0, -0.0, 1.0)))
ob_upper_leg_r.location = (0.0, 0.0, 0.0)
ob_upper_leg_r.lineart.crease_threshold = 0.0
ob_upper_arm_r.parent = ob_armature
ob_upper_arm_r.matrix_parent_inverse = Matrix(((-0.5031, 0.8642, -0.006566, -3.112), (-0.8642, -0.5031, 0.004898, -0.07576), (0.0009296, 0.008138, 1.0, 0.5099), (0.0, -0.0, -0.0, 1.0)))
ob_upper_arm_r.location = (0.0, 0.0, 0.0)
ob_upper_arm_r.lineart.crease_threshold = 0.0
ob_lower_arm_r.parent = ob_armature
ob_lower_arm_r.matrix_parent_inverse = Matrix(((-0.9958, -0.08343, -0.03652, -1.423), (0.03733, -0.7397, 0.6719, 1.82), (-0.08307, 0.6678, 0.7397, -1.511), (0.0, 0.0, -0.0, 1.0)))
ob_lower_arm_r.location = (0.0, 0.0, 0.0)
ob_lower_arm_r.lineart.crease_threshold = 0.0
ob_head.parent = ob_armature
ob_head.matrix_parent_inverse = Matrix(((1.0, -1.313e-14, -2.384e-07, -9.532e-10), (-1.694e-21, 1.0, -5.506e-08, -4.61), (2.384e-07, 5.506e-08, 1.0, 0.003998), (-0.0, 0.0, -0.0, 1.0)))
ob_head.location = (0.0, 0.0, 0.0)
ob_head.lineart.crease_threshold = 0.0
ob_top_wing_l.parent = ob_armature
ob_top_wing_l.matrix_parent_inverse = Matrix(((-0.9969, -0.07816, 0.005466, 0.7353), (0.07816, -0.9969, 1.889e-08, 2.644), (0.00545, 0.0004273, 1.0, 1.031), (-0.0, 0.0, -0.0, 1.0)))
ob_top_wing_l.location = (0.0, 0.0, 0.0)
ob_top_wing_l.lineart.crease_threshold = 0.0
ob_bottom_wing_l.parent = ob_armature
ob_bottom_wing_l.matrix_parent_inverse = Matrix(((-0.997, -0.07816, -0.0005882, 0.7047), (0.07816, -0.9969, -4.607e-08, 2.106), (-0.0005864, -4.602e-05, 1.0, 0.9941), (0.0, 0.0, -0.0, 1.0)))
ob_bottom_wing_l.location = (0.0, 0.0, 0.0)
ob_bottom_wing_l.lineart.crease_threshold = 0.0
ob_bottom_wing_r.parent = ob_armature
ob_bottom_wing_r.matrix_parent_inverse = Matrix(((-0.997, 0.07816, 0.0005882, -0.7047), (-0.07816, -0.9969, -4.607e-08, 2.106), (0.0005864, -4.602e-05, 1.0, 0.9941), (0.0, 0.0, -0.0, 1.0)))
ob_bottom_wing_r.location = (0.0, 0.0, 0.0)
ob_bottom_wing_r.lineart.crease_threshold = 0.0
ob_top_wing_r.parent = ob_armature
ob_top_wing_r.matrix_parent_inverse = Matrix(((-0.9969, 0.07816, -0.005466, -0.7353), (-0.07816, -0.9969, 1.889e-08, 2.644), (-0.00545, 0.0004273, 1.0, 1.031), (0.0, 0.0, -0.0, 1.0)))
ob_top_wing_r.location = (0.0, 0.0, 0.0)
ob_top_wing_r.lineart.crease_threshold = 0.0
ob_armature.location = (0.0, 0.0, 0.0)
ob_armature.show_in_front = True
ob_armature.lineart.crease_threshold = 0.0

# ---- collection membership
scene.collection.objects.link(ob_hair)
scene.collection.objects.link(ob_body)
scene.collection.objects.link(ob_shell_l)
scene.collection.objects.link(ob_shell_r)
scene.collection.objects.link(ob_hand_l)
scene.collection.objects.link(ob_foot_l)
scene.collection.objects.link(ob_foot_r)
scene.collection.objects.link(ob_lower_arm_l)
scene.collection.objects.link(ob_upper_arm_l)
scene.collection.objects.link(ob_hand_r)
scene.collection.objects.link(ob_lower_leg_l)
scene.collection.objects.link(ob_upper_leg_l)
scene.collection.objects.link(ob_lower_leg_r)
scene.collection.objects.link(ob_upper_leg_r)
scene.collection.objects.link(ob_upper_arm_r)
scene.collection.objects.link(ob_lower_arm_r)
scene.collection.objects.link(ob_head)
scene.collection.objects.link(ob_top_wing_l)
scene.collection.objects.link(ob_bottom_wing_l)
scene.collection.objects.link(ob_bottom_wing_r)
scene.collection.objects.link(ob_top_wing_r)
col_collection.objects.link(ob_armature)

# ---- scene / render settings (as saved in the file)
scene.frame_start = 1; scene.frame_end = 353; scene.frame_set(156)
scene.render.engine = 'CYCLES'
scene.cycles.use_denoising = False
scene.cycles.samples = 128
scene.cycles.sampling_pattern = 'TABULATED_SOBOL'
scene.cycles.use_adaptive_sampling = False
scene.cycles.use_light_tree = False
scene.view_settings.view_transform = 'Filmic'
bpy.context.view_layer.update()

# ---- added for rendering (the .blend has no active camera and no usable light): camera, sun
cam_auto = bpy.data.cameras.new('AutoCamera')
cam_auto.lens = 50.0
cam_auto.sensor_width = 36.0
cam_auto.clip_end = 1000.0
ob_auto_camera = bpy.data.objects.new('AutoCamera', cam_auto)
scene.collection.objects.link(ob_auto_camera)
ob_auto_camera.location = (6.71417, -4.98591, 4.62878)
ob_auto_camera.rotation_euler = (1.09748, -7.21219e-08, 0.694738)
scene.camera = ob_auto_camera
light_auto_sun = bpy.data.lights.new('AutoSun', 'SUN')
light_auto_sun.energy = 3.0
light_auto_sun.angle = 0.0523599
ob_auto_sun = bpy.data.objects.new('AutoSun', light_auto_sun)
scene.collection.objects.link(ob_auto_sun)
ob_auto_sun.rotation_euler = (0.872665, 0.174533, 0.523599)
bpy.context.view_layer.update()
